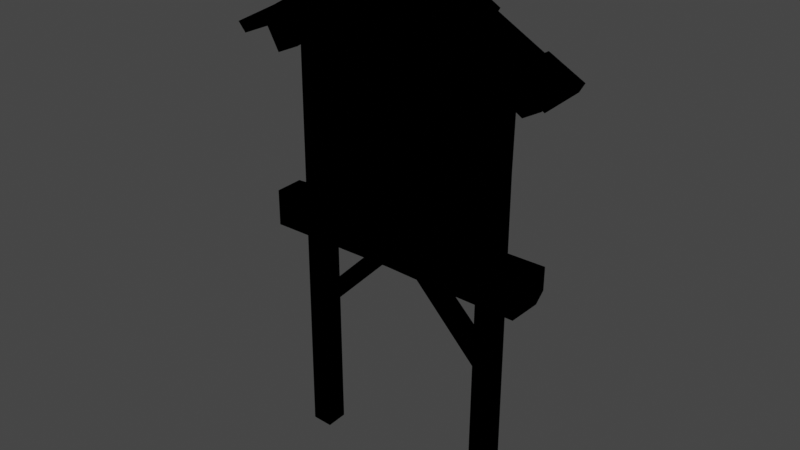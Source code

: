 # Source: TwnObj_Village_HatenoSignboard_A_04.blend  (saved by Blender 3.6.11; exported with 4.5.12 LTS)
import bpy
from mathutils import Matrix  # noqa: F401  (used for matrix-valued properties, if any)

bpy.ops.wm.read_factory_settings(use_empty=True)
scene = bpy.context.scene
scene.name = 'Scene'

# ---- collections
col_twnobj_village_hatenosignboard_a_04 = bpy.data.collections.new('TwnObj_Village_HatenoSignboard_A_04'); scene.collection.children.link(col_twnobj_village_hatenosignboard_a_04)

# ---- images (referenced by path relative to the original .blend; pixels are not part of the script)
import os
ASSET_DIR = os.environ.get("B2B_ASSET_DIR", "")  # directory of the original .blend (textures are referenced by path, not embedded)
HERE = os.path.dirname(os.path.abspath(__file__))  # packed textures are extracted next to this script under _unpacked/

def load_image(name, relpath, width, height, colorspace="sRGB"):
    """Load a texture the original file referenced (path relative to the .blend, or extracted next to this script)."""
    p = next((c for c in (os.path.join(HERE, relpath), os.path.join(ASSET_DIR, relpath)) if relpath and os.path.exists(c)), "")
    if p:
        img = bpy.data.images.load(p, check_existing=True)
        img.name = name
    else:  # same state as the original file: an image datablock whose file is absent (Cycles renders it pink)
        img = bpy.data.images.new(name, width, height)
        img.source = "FILE"
        img.filepath = "//" + (relpath or name)
    img.colorspace_settings.name = colorspace
    return img
img_cmntex_etc_hatenosignboard_a_alb_png = load_image('CmnTex_Etc_HatenoSignboard_A_Alb.png', 'CmnTex_Etc_HatenoSignboard_A_Alb.png', 1024, 1024, 'sRGB')
img_cmntex_etc_hatenosignboard_a_nrm_png = load_image('CmnTex_Etc_HatenoSignboard_A_Nrm.png', 'CmnTex_Etc_HatenoSignboard_A_Nrm.png', 1024, 1024, 'sRGB')
img_cmntex_builparts_hatenohouse_c_alb_png = load_image('CmnTex_Builparts_HatenoHouse_C_Alb.png', 'CmnTex_Builparts_HatenoHouse_C_Alb.png', 1024, 1024, 'sRGB')
img_cmntex_builparts_hatenohouse_c_nrm_png = load_image('CmnTex_Builparts_HatenoHouse_C_Nrm.png', 'CmnTex_Builparts_HatenoHouse_C_Nrm.png', 1024, 1024, 'sRGB')
img_cmntex_wood_hatenopillar_a_alb_png = load_image('CmnTex_Wood_HatenoPillar_A_Alb.png', 'CmnTex_Wood_HatenoPillar_A_Alb.png', 1024, 1024, 'sRGB')
img_cmntex_wood_hatenopillar_a_nrm_png = load_image('CmnTex_Wood_HatenoPillar_A_Nrm.png', 'CmnTex_Wood_HatenoPillar_A_Nrm.png', 1024, 1024, 'sRGB')

# ---- materials (node trees are filled in below, after node groups)
mat_mt_cmntex_etc_hatenosignboard_a = bpy.data.materials.new('Mt_CmnTex_Etc_HatenoSignboard_A')
mat_mt_cmntex_etc_hatenosignboard_a.use_transparent_shadow = False
mat_mt_cmntex_builparts_hatenohouse_c = bpy.data.materials.new('Mt_CmnTex_Builparts_HatenoHouse_C')
mat_mt_cmntex_builparts_hatenohouse_c.use_transparent_shadow = False
mat_mt_cmntex_wood_hatenopillar_a = bpy.data.materials.new('Mt_CmnTex_Wood_HatenoPillar_A')
mat_mt_cmntex_wood_hatenopillar_a.use_transparent_shadow = False

# ---- material node trees
mat_mt_cmntex_etc_hatenosignboard_a.use_nodes = True; mat_mt_cmntex_etc_hatenosignboard_a.node_tree.nodes.clear()
_N = mat_mt_cmntex_etc_hatenosignboard_a.node_tree.nodes; _L = mat_mt_cmntex_etc_hatenosignboard_a.node_tree.links
n0 = _N.new('ShaderNodeOutputMaterial'); n0.name = 'Material Output'; n0.location = (300, 300)
n1 = _N.new('ShaderNodeTexImage'); n1.name = 'Image Texture'; n1.location = (-300, 300)
n1.label = 'Base Color'
n1.image = img_cmntex_etc_hatenosignboard_a_alb_png
n2 = _N.new('ShaderNodeGroup'); n2.name = 'SharedBSDF'; n2.location = (0, 300)
n2.label = 'SharedBSDF'
n2.node_tree = None
n3 = _N.new('ShaderNodeOutputMaterial'); n3.name = 'Material Output.001'; n3.location = (300, 150)
n3.target = 'CYCLES'
n4 = _N.new('ShaderNodeTexImage'); n4.name = 'Image Texture.001'; n4.location = (-600, -300)
n4.image = img_cmntex_etc_hatenosignboard_a_nrm_png
n5 = _N.new('ShaderNodeBsdfPrincipled'); n5.name = 'Principled BSDF'; n5.location = (0, 0)
n5.distribution = 'GGX'
n5.subsurface_method = 'RANDOM_WALK_SKIN'
n5.inputs[3].default_value = 1.45
n5.inputs[27].default_value = (0.0, 0.0, 0.0, 1.0)
n5.inputs[28].default_value = 1.0
n6 = _N.new('ShaderNodeNormalMap'); n6.name = 'Normal Map'; n6.location = (0, 0)
n7 = _N.new('ShaderNodeBsdfPrincipled'); n7.name = 'Principled BSDF.001'; n7.location = (0, 0)
n7.distribution = 'GGX'
n7.subsurface_method = 'RANDOM_WALK_SKIN'
n7.inputs[3].default_value = 1.45
n7.inputs[27].default_value = (0.0, 0.0, 0.0, 1.0)
n7.inputs[28].default_value = 1.0
n8 = _N.new('ShaderNodeNormalMap'); n8.name = 'Normal Map.001'; n8.location = (0, 0)
n9 = _N.new('ShaderNodeBsdfPrincipled'); n9.name = 'Principled BSDF.002'; n9.location = (0, 0)
n9.distribution = 'GGX'
n9.subsurface_method = 'RANDOM_WALK_SKIN'
n9.inputs[3].default_value = 1.45
n9.inputs[27].default_value = (0.0, 0.0, 0.0, 1.0)
n9.inputs[28].default_value = 1.0
n10 = _N.new('ShaderNodeNormalMap'); n10.name = 'Normal Map.002'; n10.location = (0, 0)
_L.new(n1.outputs[0], n5.inputs[0])
_L.new(n4.outputs[0], n6.inputs[1])
_L.new(n6.outputs[0], n5.inputs[5])
_L.new(n1.outputs[0], n7.inputs[0])
_L.new(n4.outputs[0], n8.inputs[1])
_L.new(n8.outputs[0], n7.inputs[5])
_L.new(n1.outputs[0], n9.inputs[0])
_L.new(n4.outputs[0], n10.inputs[1])
_L.new(n10.outputs[0], n9.inputs[5])
_L.new(n9.outputs[0], n0.inputs[0])
n0.is_active_output = True
mat_mt_cmntex_builparts_hatenohouse_c.use_nodes = True; mat_mt_cmntex_builparts_hatenohouse_c.node_tree.nodes.clear()
_N = mat_mt_cmntex_builparts_hatenohouse_c.node_tree.nodes; _L = mat_mt_cmntex_builparts_hatenohouse_c.node_tree.links
n0 = _N.new('ShaderNodeOutputMaterial'); n0.name = 'Material Output'; n0.location = (300, 300)
n1 = _N.new('ShaderNodeTexImage'); n1.name = 'Image Texture'; n1.location = (-300, 300)
n1.label = 'Base Color'
n1.image = img_cmntex_builparts_hatenohouse_c_alb_png
n2 = _N.new('ShaderNodeGroup'); n2.name = 'SharedBSDF'; n2.location = (0, 300)
n2.label = 'SharedBSDF'
n2.node_tree = None
n3 = _N.new('ShaderNodeOutputMaterial'); n3.name = 'Material Output.001'; n3.location = (300, 150)
n3.target = 'CYCLES'
n4 = _N.new('ShaderNodeTexImage'); n4.name = 'Image Texture.001'; n4.location = (-600, -300)
n4.image = img_cmntex_builparts_hatenohouse_c_nrm_png
n5 = _N.new('ShaderNodeBsdfPrincipled'); n5.name = 'Principled BSDF'; n5.location = (0, 0)
n5.distribution = 'GGX'
n5.subsurface_method = 'RANDOM_WALK_SKIN'
n5.inputs[3].default_value = 1.45
n5.inputs[27].default_value = (0.0, 0.0, 0.0, 1.0)
n5.inputs[28].default_value = 1.0
n6 = _N.new('ShaderNodeNormalMap'); n6.name = 'Normal Map'; n6.location = (0, 0)
n7 = _N.new('ShaderNodeBsdfPrincipled'); n7.name = 'Principled BSDF.001'; n7.location = (0, 0)
n7.distribution = 'GGX'
n7.subsurface_method = 'RANDOM_WALK_SKIN'
n7.inputs[3].default_value = 1.45
n7.inputs[27].default_value = (0.0, 0.0, 0.0, 1.0)
n7.inputs[28].default_value = 1.0
n8 = _N.new('ShaderNodeNormalMap'); n8.name = 'Normal Map.001'; n8.location = (0, 0)
n9 = _N.new('ShaderNodeBsdfPrincipled'); n9.name = 'Principled BSDF.002'; n9.location = (0, 0)
n9.distribution = 'GGX'
n9.subsurface_method = 'RANDOM_WALK_SKIN'
n9.inputs[3].default_value = 1.45
n9.inputs[27].default_value = (0.0, 0.0, 0.0, 1.0)
n9.inputs[28].default_value = 1.0
n10 = _N.new('ShaderNodeNormalMap'); n10.name = 'Normal Map.002'; n10.location = (0, 0)
_L.new(n1.outputs[0], n5.inputs[0])
_L.new(n4.outputs[0], n6.inputs[1])
_L.new(n6.outputs[0], n5.inputs[5])
_L.new(n1.outputs[0], n7.inputs[0])
_L.new(n4.outputs[0], n8.inputs[1])
_L.new(n8.outputs[0], n7.inputs[5])
_L.new(n1.outputs[0], n9.inputs[0])
_L.new(n4.outputs[0], n10.inputs[1])
_L.new(n10.outputs[0], n9.inputs[5])
_L.new(n9.outputs[0], n0.inputs[0])
n0.is_active_output = True
mat_mt_cmntex_wood_hatenopillar_a.use_nodes = True; mat_mt_cmntex_wood_hatenopillar_a.node_tree.nodes.clear()
_N = mat_mt_cmntex_wood_hatenopillar_a.node_tree.nodes; _L = mat_mt_cmntex_wood_hatenopillar_a.node_tree.links
n0 = _N.new('ShaderNodeOutputMaterial'); n0.name = 'Material Output'; n0.location = (300, 300)
n1 = _N.new('ShaderNodeTexImage'); n1.name = 'Image Texture'; n1.location = (-300, 300)
n1.label = 'Base Color'
n1.image = img_cmntex_wood_hatenopillar_a_alb_png
n2 = _N.new('ShaderNodeGroup'); n2.name = 'SharedBSDF'; n2.location = (0, 300)
n2.label = 'SharedBSDF'
n2.node_tree = None
n3 = _N.new('ShaderNodeOutputMaterial'); n3.name = 'Material Output.001'; n3.location = (300, 150)
n3.target = 'CYCLES'
n4 = _N.new('ShaderNodeTexImage'); n4.name = 'Image Texture.001'; n4.location = (-600, -300)
n4.image = img_cmntex_wood_hatenopillar_a_nrm_png
n5 = _N.new('ShaderNodeBsdfPrincipled'); n5.name = 'Principled BSDF'; n5.location = (0, 0)
n5.distribution = 'GGX'
n5.subsurface_method = 'RANDOM_WALK_SKIN'
n5.inputs[3].default_value = 1.45
n5.inputs[27].default_value = (0.0, 0.0, 0.0, 1.0)
n5.inputs[28].default_value = 1.0
n6 = _N.new('ShaderNodeNormalMap'); n6.name = 'Normal Map'; n6.location = (0, 0)
n7 = _N.new('ShaderNodeBsdfPrincipled'); n7.name = 'Principled BSDF.001'; n7.location = (0, 0)
n7.distribution = 'GGX'
n7.subsurface_method = 'RANDOM_WALK_SKIN'
n7.inputs[3].default_value = 1.45
n7.inputs[27].default_value = (0.0, 0.0, 0.0, 1.0)
n7.inputs[28].default_value = 1.0
n8 = _N.new('ShaderNodeNormalMap'); n8.name = 'Normal Map.001'; n8.location = (0, 0)
n9 = _N.new('ShaderNodeBsdfPrincipled'); n9.name = 'Principled BSDF.002'; n9.location = (0, 0)
n9.distribution = 'GGX'
n9.subsurface_method = 'RANDOM_WALK_SKIN'
n9.inputs[3].default_value = 1.45
n9.inputs[27].default_value = (0.0, 0.0, 0.0, 1.0)
n9.inputs[28].default_value = 1.0
n10 = _N.new('ShaderNodeNormalMap'); n10.name = 'Normal Map.002'; n10.location = (0, 0)
_L.new(n1.outputs[0], n5.inputs[0])
_L.new(n4.outputs[0], n6.inputs[1])
_L.new(n6.outputs[0], n5.inputs[5])
_L.new(n1.outputs[0], n7.inputs[0])
_L.new(n4.outputs[0], n8.inputs[1])
_L.new(n8.outputs[0], n7.inputs[5])
_L.new(n1.outputs[0], n9.inputs[0])
_L.new(n4.outputs[0], n10.inputs[1])
_L.new(n10.outputs[0], n9.inputs[5])
_L.new(n9.outputs[0], n0.inputs[0])
n0.is_active_output = True

# ---- world
world_world = bpy.data.worlds.new('World'); scene.world = world_world
world_world.use_nodes = True; world_world.node_tree.nodes.clear()
_N = world_world.node_tree.nodes; _L = world_world.node_tree.links
n0 = _N.new('ShaderNodeOutputWorld'); n0.name = 'World Output'; n0.location = (300, 300)
n1 = _N.new('ShaderNodeBackground'); n1.name = 'Background'; n1.location = (10, 300)
n1.inputs[0].default_value = (0.05088, 0.05088, 0.05088, 1.0)
_L.new(n1.outputs[0], n0.inputs[0])
n0.is_active_output = True
world_world.color = (0.05088, 0.05088, 0.05088)
world_world.use_sun_shadow = False
world_world.sun_shadow_jitter_overblur = 0.0

# ---- meshes
me_picture__mt_cmntex_etc_hatenosignboard_a = bpy.data.meshes.new('picture__Mt_CmnTex_Etc_HatenoSignboard_A')
me_picture__mt_cmntex_etc_hatenosignboard_a.from_pydata([(-0.4531, 0.873, 0.01048), (0.4587, 1.74, 0.01048), (0.4587, 0.873, -0.008652), (-0.4531, 0.873, -0.008652), (-0.4531, 1.74, -0.008652), (0.4587, 0.873, 0.01048), (-0.4531, 1.74, 0.01048), (0.0, 2.0, 0.01048), (0.4587, 1.74, -0.008652), (0.0, 2.0, -0.008652)], [], [(0, 5, 1), (6, 0, 1), (6, 1, 7), (2, 3, 4), (8, 2, 4), (4, 9, 8)])
_uv = me_picture__mt_cmntex_etc_hatenosignboard_a.uv_layers.new(name='bmubin_fixed_00000-texcoord')
_uv.uv.foreach_set('vector', [0.0, 0.5354, 0.2047, 0.5354, 0.2047, 0.8898, 0.0, 0.8898, 0.0, 0.5354, 0.2047, 0.8898, 0.0, 0.8898, 0.2047, 0.8898, 0.1024, 0.9843, 0.0, 0.5354, 0.2047, 0.5354, 0.2047, 0.8898, 0.0, 0.8898, 0.0, 0.5354, 0.2047, 0.8898, 0.2047, 0.8898, 0.1024, 0.9843, 0.0, 0.8898])
_ca = me_picture__mt_cmntex_etc_hatenosignboard_a.color_attributes.new('bmubin_fixed_00000-color', 'BYTE_COLOR', 'CORNER')
_ca.data.foreach_set('color', [0.6038, 0.6038, 0.6038, 1.0, 0.6038, 0.6038, 0.6038, 1.0, 0.1329, 0.1329, 0.1329, 1.0, 0.1329, 0.1329, 0.1329, 1.0, 0.6038, 0.6038, 0.6038, 1.0, 0.1329, 0.1329, 0.1329, 1.0, 0.1329, 0.1329, 0.1329, 1.0, 0.1329, 0.1329, 0.1329, 1.0, 0.0999, 0.0999, 0.0999, 1.0, 0.6038, 0.6038, 0.6038, 1.0, 0.6038, 0.6038, 0.6038, 1.0, 0.1329, 0.1329, 0.1329, 1.0, 0.1329, 0.1329, 0.1329, 1.0, 0.6038, 0.6038, 0.6038, 1.0, 0.1329, 0.1329, 0.1329, 1.0, 0.1329, 0.1329, 0.1329, 1.0, 0.0999, 0.0999, 0.0999, 1.0, 0.1329, 0.1329, 0.1329, 1.0])
me_picture__mt_cmntex_etc_hatenosignboard_a.materials.append(mat_mt_cmntex_etc_hatenosignboard_a)
me_picture__mt_cmntex_etc_hatenosignboard_a.update()
me_picture__mt_cmntex_etc_hatenosignboard_a.normals_split_custom_set([tuple(v) for v in zip(*[iter([0.0, 0.0, 1.0, 0.0, 0.0, 1.0, 0.0, 0.0, 1.0, 0.0, 0.0, 1.0, 0.0, 0.0, 1.0, 0.0, 0.0, 1.0, 0.0, 0.0, 1.0, 0.0, 0.0, 1.0, 0.0, 0.0, 1.0, 0.0, 0.0, -1.0, 0.0, 0.0, -1.0, 0.0, 0.0, -1.0, 0.0, 0.0, -1.0, 0.0, 0.0, -1.0, 0.0, 0.0, -1.0, 0.0, 0.0, -1.0, 0.0, 0.0, -1.0, 0.0, 0.0, -1.0])] * 3)])
me_polysurface2435__mt_cmntex_builparts_hatenohouse_c = bpy.data.meshes.new('polySurface2435__Mt_CmnTex_Builparts_HatenoHouse_C')
me_polysurface2435__mt_cmntex_builparts_hatenohouse_c.from_pydata([(0.7695, 1.664, 0.1267), (0.1742, 2.0, 0.1063), (0.7944, 1.707, 0.1331), (-0.02689, 2.158, 0.1458), (0.02789, 2.094, -0.1378), (0.02789, 2.094, 0.1443), (-0.02689, 2.094, 0.1439), (0.3604, 1.885, -0.1306), (0.3826, 1.923, 0.1095), (0.6138, 1.797, 0.1208), (0.6152, 1.801, -0.09509), (0.194, 2.035, 0.1063), (0.194, 2.035, 0.1223), (0.6152, 1.801, -0.1223), (0.5898, 1.757, 0.1153), (0.3604, 1.885, -0.1035), (0.3818, 1.922, -0.1035), (0.1713, 1.996, -0.1292), (0.1742, 2.0, 0.1223), (0.5947, 1.765, -0.09509), (0.7588, 1.67, -0.1223), (0.5947, 1.765, -0.1223), (0.7832, 1.712, -0.1223), (-0.01306, 2.109, 0.1162), (0.1676, 1.992, -0.1161), (0.01639, 2.109, 0.1162), (-0.1642, 1.992, 0.1162), (0.1676, 1.992, 0.1162), (-0.1642, 1.992, -0.1161), (0.01639, 2.109, -0.1161), (-0.01306, 2.109, -0.1161), (-0.3965, 1.867, -0.1433), (-0.4172, 1.903, -0.1433), (-0.792, 1.65, -0.1223), (-0.5742, 1.769, -0.1295), (-0.792, 1.65, 0.1223), (-0.5996, 1.812, 0.1249), (-0.5952, 1.805, -0.1295), (-0.161, 2.008, -0.1118), (-0.3965, 1.867, -0.1223), (-0.4016, 1.876, 0.1021), (-0.4224, 1.912, 0.1021), (-0.4172, 1.903, -0.1223), (-0.1643, 2.012, 0.1021), (-0.1851, 2.049, 0.1021), (-0.1643, 2.012, 0.1223), (0.0, 2.107, 0.1223), (0.0, 2.107, -0.1223), (-0.1818, 2.043, -0.1193), (0.0, 2.156, -0.1223), (-0.4224, 1.912, 0.1223), (-0.5776, 1.774, 0.1223), (-0.8125, 1.687, -0.1223), (-0.8203, 1.7, 0.1328), (-0.5952, 1.805, -0.1505), (-0.5742, 1.769, -0.1505), (0.3608, 1.886, 0.1066), (0.1924, 2.031, -0.1294), (0.3818, 1.922, -0.1306), (0.0, 2.156, 0.1223), (-0.1851, 2.049, 0.1223), (-0.4016, 1.876, 0.1223), (0.183, 2.012, 0.1152), (0.3694, 1.897, -0.1159), (0.7803, 1.67, 0.1326), (0.7666, 1.674, -0.1282), (-0.00205, 2.119, -0.1249), (-0.1732, 2.025, 0.1113), (0.001773, 2.125, 0.09729), (-0.5815, 1.78, -0.1398), (-0.8047, 1.657, -0.1266), (-0.8032, 1.654, 0.1306), (-0.4006, 1.876, -0.1339), (-0.1687, 2.018, -0.1236), (-0.4214, 1.902, 0.1252), (-0.02689, 2.158, -0.1403), (-0.02689, 2.094, -0.1421), (0.02789, 2.158, -0.1388), (0.02789, 2.158, 0.145), (0.3667, 1.898, 0.1147), (0.5952, 1.77, 0.1268), (0.1785, 2.006, -0.1389), (0.6025, 1.78, -0.1042), (0.1687, 2.0, -0.121), (-0.1613, 2.021, -0.127), (0.1689, 2.025, 0.1173), (-0.1644, 2.006, 0.1219), (-0.5879, 1.789, 0.1353)], [], [(14, 19, 0), (17, 1, 47), (9, 2, 10), (38, 47, 43), (3, 75, 6), (75, 76, 6), (5, 4, 78), (4, 77, 78), (76, 75, 4), (75, 77, 4), (75, 3, 77), (3, 78, 77), (3, 6, 78), (6, 5, 78), (5, 6, 4), (6, 76, 4), (7, 17, 58), (17, 57, 58), (11, 1, 8), (1, 56, 8), (8, 9, 16), (9, 10, 16), (2, 22, 10), (22, 13, 10), (1, 11, 18), (11, 12, 18), (47, 1, 46), (1, 18, 46), (14, 56, 19), (56, 15, 19), (19, 10, 21), (10, 13, 21), (56, 14, 8), (14, 9, 8), (15, 16, 19), (16, 10, 19), (7, 58, 15), (58, 16, 15), (17, 47, 57), (47, 49, 57), (18, 12, 46), (12, 59, 46), (0, 19, 20), (19, 21, 20), (2, 9, 0), (9, 14, 0), (21, 13, 20), (13, 22, 20), (2, 0, 22), (0, 20, 22), (30, 28, 23), (28, 26, 23), (24, 29, 27), (29, 25, 27), (25, 23, 27), (23, 26, 27), (27, 26, 24), (26, 28, 24), (24, 28, 29), (28, 30, 29), (34, 37, 55), (37, 54, 55), (31, 32, 39), (32, 42, 39), (34, 33, 37), (33, 52, 37), (34, 51, 33), (51, 35, 33), (53, 35, 36), (35, 51, 36), (37, 52, 36), (52, 53, 36), (39, 38, 40), (38, 43, 40), (55, 31, 34), (31, 39, 34), (44, 48, 41), (48, 42, 41), (40, 41, 61), (41, 50, 61), (48, 38, 42), (38, 39, 42), (43, 44, 40), (44, 41, 40), (45, 60, 43), (60, 44, 43), (45, 46, 60), (46, 59, 60), (45, 43, 46), (43, 47, 46), (38, 48, 47), (48, 49, 47), (61, 50, 51), (50, 36, 51), (33, 35, 52), (35, 53, 52), (54, 32, 55), (32, 31, 55), (57, 49, 11), (49, 59, 11), (11, 59, 12), (7, 15, 17), (15, 1, 17), (15, 56, 1), (57, 16, 58), (57, 11, 16), (16, 11, 8), (59, 44, 60), (59, 49, 44), (44, 49, 48), (39, 40, 34), (40, 51, 34), (40, 61, 51), (41, 36, 50), (37, 36, 41), (42, 37, 41), (42, 32, 37), (32, 54, 37)])
me_polysurface2435__mt_cmntex_builparts_hatenohouse_c.polygons.foreach_set('use_smooth', [1, 0, 1, 0, 0, 0, 0, 0, 0, 0, 0, 0, 0, 0, 0, 0, 0, 0, 0, 0, 1, 1, 1, 0, 0, 0, 0, 0, 1, 1, 0, 0, 0, 0, 0, 0, 0, 0, 0, 0, 0, 0, 1, 0, 0, 0, 0, 0, 0, 0, 0, 0, 0, 0, 0, 0, 0, 0, 0, 0, 0, 0, 0, 0, 0, 0, 0, 0, 0, 0, 0, 0, 1, 1, 0, 0, 1, 1, 0, 0, 0, 0, 0, 0, 0, 0, 0, 0, 0, 0, 0, 0, 0, 0, 0, 0, 0, 0, 1, 0, 0, 0, 0, 1, 0, 0, 0, 1, 1, 1, 1, 1, 0, 1, 1, 1, 1, 1])
_uv = me_polysurface2435__mt_cmntex_builparts_hatenohouse_c.uv_layers.new(name='bmubin_fixed_00001-texcoord')
_uv.uv.foreach_set('vector', [-0.3777, 0.6758, -0.5083, 0.6758, -0.3777, 0.5266, -0.6025, 1.037, -0.491, 1.037, -0.6025, 1.19, -0.5249, 0.6755, -0.5249, 0.5266, -0.3989, 0.6755, -0.5449, 0.8673, -0.5449, 1.019, -0.6455, 0.8673, 0.8926, 1.167, 0.8926, 1.036, 0.9263, 1.167, 0.8926, 1.036, 0.9263, 1.036, 0.9263, 1.167, 0.9556, 1.167, 0.9556, 1.036, 0.9902, 1.167, 0.9556, 1.036, 0.9902, 1.036, 0.9902, 1.167, 0.9492, 1.119, 0.9487, 1.081, 0.9766, 1.12, 0.9487, 1.081, 0.9771, 1.081, 0.9766, 1.12, 0.8926, 1.036, 0.8926, 1.167, 0.8638, 1.036, 0.8926, 1.167, 0.8638, 1.167, 0.8638, 1.036, 0.9351, 1.08, 0.9336, 1.121, 0.9072, 1.08, 0.9336, 1.121, 0.9092, 1.121, 0.9072, 1.08, 0.9556, 1.167, 0.9263, 1.167, 0.9556, 1.036, 0.9263, 1.167, 0.9263, 1.036, 0.9556, 1.036, -0.4185, 0.8691, -0.4185, 1.037, -0.4397, 0.8684, -0.4185, 1.037, -0.4397, 1.036, -0.4397, 0.8684, -0.3943, 1.036, -0.4155, 1.036, -0.3948, 0.8684, -0.4155, 1.036, -0.4163, 0.8685, -0.3948, 0.8684, -0.5889, 0.8583, -0.5928, 0.687, -0.4902, 0.8583, -0.5928, 0.687, -0.4902, 0.687, -0.4902, 0.8583, -0.5249, 0.5266, -0.3777, 0.5266, -0.3989, 0.6755, -0.3777, 0.5266, -0.3777, 0.6755, -0.3989, 0.6755, -0.4397, 1.025, -0.4182, 1.025, -0.4397, 1.036, -0.4182, 1.025, -0.4182, 1.036, -0.4397, 1.036, -0.6025, 1.19, -0.491, 1.037, -0.4832, 1.19, -0.491, 1.037, -0.4832, 1.037, -0.4832, 1.19, -0.4729, 0.6873, -0.4763, 0.8589, -0.5791, 0.6873, -0.4763, 0.8589, -0.5791, 0.8589, -0.5791, 0.6873, -0.4185, 0.6917, -0.4397, 0.6912, -0.4185, 0.6792, -0.4397, 0.6912, -0.4397, 0.679, -0.4185, 0.6792, -0.5205, 0.8583, -0.52, 0.6873, -0.4993, 0.8582, -0.52, 0.6873, -0.4988, 0.687, -0.4993, 0.8582, -0.5493, 0.8578, -0.5703, 0.8578, -0.5493, 0.6846, -0.5703, 0.8578, -0.5703, 0.6846, -0.5493, 0.6846, -0.4185, 0.8691, -0.4397, 0.8684, -0.4185, 0.8635, -0.4397, 0.8684, -0.4397, 0.8629, -0.4185, 0.8635, -0.5327, 1.037, -0.5332, 1.19, -0.5542, 1.036, -0.5332, 1.19, -0.5542, 1.202, -0.5542, 1.036, -0.5303, 1.037, -0.5088, 1.036, -0.5303, 1.19, -0.5088, 1.036, -0.5088, 1.202, -0.5303, 1.19, -0.3777, 0.5266, -0.5083, 0.6758, -0.5249, 0.5266, -0.5083, 0.6758, -0.5249, 0.6758, -0.5249, 0.5266, -0.4094, 0.5266, -0.4094, 0.6755, -0.4358, 0.5266, -0.4094, 0.6755, -0.4358, 0.6758, -0.4358, 0.5266, -0.4392, 0.6758, -0.4653, 0.6755, -0.4392, 0.5266, -0.4653, 0.6755, -0.4653, 0.5266, -0.4392, 0.5266, -0.5356, 0.2129, -0.5356, 0.2256, -0.6826, 0.2129, -0.5356, 0.2256, -0.6826, 0.2256, -0.6826, 0.2129, 0.8643, 0.1943, 0.9307, 0.1943, 0.8643, 0.2041, 0.9307, 0.1943, 0.9307, 0.2041, 0.8643, 0.2041, 0.7827, 0.1943, 0.8496, 0.1943, 0.7827, 0.2041, 0.8496, 0.1943, 0.8496, 0.2041, 0.7827, 0.2041, 0.8657, 0.2563, 0.8525, 0.2563, 0.9253, 0.2041, 0.8525, 0.2563, 0.793, 0.2041, 0.9253, 0.2041, 0.4766, 0.1924, 0.6094, 0.1924, 0.4766, 0.2148, 0.6094, 0.1924, 0.6094, 0.2148, 0.4766, 0.2148, 0.7935, 0.2036, 0.9258, 0.2036, 0.853, 0.2559, 0.9258, 0.2036, 0.8662, 0.2559, 0.853, 0.2559, -0.5098, -0.1484, -0.4915, -0.1484, -0.5098, -0.1357, -0.4915, -0.1484, -0.4915, -0.1357, -0.5098, -0.1357, -0.519, 0.5129, -0.5005, 0.5129, -0.519, 0.5259, -0.5005, 0.5129, -0.5005, 0.5259, -0.519, 0.5259, -0.5596, -0.1436, -0.5596, -0.3125, -0.541, -0.1436, -0.5596, -0.3125, -0.541, -0.3125, -0.541, -0.1436, -0.4756, -0.1357, -0.5869, -0.1357, -0.4773, -0.3125, -0.5869, -0.1357, -0.5869, -0.3125, -0.4773, -0.3125, -0.5381, -0.3125, -0.519, -0.3125, -0.5381, -0.1357, -0.519, -0.3125, -0.519, -0.1357, -0.5381, -0.1357, -0.5869, -0.1367, -0.5869, -0.3125, -0.4773, -0.1367, -0.5869, -0.3125, -0.4773, -0.3125, -0.4773, -0.1367, -1.007, 0.696, -1.007, 0.8485, -1.107, 0.696, -1.007, 0.8485, -1.107, 0.8485, -1.107, 0.696, -0.4751, 0.3452, -0.4751, 0.5151, -0.4849, 0.3452, -0.4751, 0.5151, -0.4866, 0.5151, -0.4849, 0.3452, -1.016, 0.8485, -1.116, 0.8485, -1.016, 0.696, -1.116, 0.8485, -1.116, 0.696, -1.016, 0.696, -0.5283, 0.5278, -0.5474, 0.5278, -0.5283, 0.5129, -0.5474, 0.5278, -0.5474, 0.5129, -0.5283, 0.5129, -1.034, 0.8485, -1.053, 0.8485, -1.034, 0.696, -1.053, 0.8485, -1.053, 0.696, -1.034, 0.696, -1.028, 0.8485, -1.047, 0.8485, -1.028, 0.696, -1.047, 0.8485, -1.047, 0.696, -1.028, 0.696, -0.5869, 0.8673, -0.6055, 0.8673, -0.5869, 0.8539, -0.6055, 0.8673, -0.6055, 0.8539, -0.5869, 0.8539, -0.5869, 0.8673, -0.5869, 1.019, -0.6055, 0.8673, -0.5869, 1.019, -0.6055, 1.03, -0.6055, 0.8673, -0.6548, 0.8673, -0.6455, 0.8673, -0.6548, 1.019, -0.6455, 0.8673, -0.5449, 1.019, -0.6548, 1.019, -0.5908, 0.8673, -0.5723, 0.8673, -0.5908, 1.019, -0.5723, 0.8673, -0.5723, 1.03, -0.5908, 1.019, -0.5283, 0.5151, -0.5474, 0.5151, -0.5283, 0.3452, -0.5474, 0.5151, -0.5474, 0.3452, -0.5283, 0.3452, -0.7334, -0.2734, -0.6235, -0.2734, -0.7334, -0.2646, -0.6235, -0.2734, -0.6235, -0.2646, -0.7334, -0.2646, -0.5005, 0.3452, -0.5005, 0.5151, -0.519, 0.3452, -0.5005, 0.5151, -0.519, 0.5151, -0.519, 0.3452, -0.4836, 1.036, -0.4832, 1.202, -0.5947, 1.036, -0.4832, 1.202, -0.6025, 1.202, -0.5947, 1.036, -0.5947, 1.036, -0.6025, 1.202, -0.6025, 1.036, -0.488, 0.8691, -0.4749, 0.8691, -0.488, 1.037, -0.4749, 0.8691, -0.3762, 1.037, -0.488, 1.037, -0.4749, 0.8691, -0.3718, 0.8691, -0.3762, 1.037, -0.3689, 1.036, -0.3857, 0.8684, -0.3684, 0.8684, -0.3689, 1.036, -0.4802, 1.036, -0.3857, 0.8684, -0.3857, 0.8684, -0.4802, 1.036, -0.4844, 0.8684, -0.5449, 1.03, -0.5542, 0.8673, -0.5449, 0.8673, -0.5449, 1.03, -0.6548, 1.03, -0.5542, 0.8673, -0.5542, 0.8673, -0.6548, 1.03, -0.6548, 0.8673, -0.4866, 0.5151, -0.5869, 0.5151, -0.4849, 0.3452, -0.5869, 0.5151, -0.5962, 0.3452, -0.4849, 0.3452, -0.5869, 0.5151, -0.5962, 0.5151, -0.5962, 0.3452, -0.4956, 0.5137, -0.4866, 0.3452, -0.4866, 0.5137, -0.5962, 0.3452, -0.4866, 0.3452, -0.4956, 0.5137, -0.5962, 0.5137, -0.5962, 0.3452, -0.4956, 0.5137, -0.5962, 0.5137, -0.6084, 0.5137, -0.5962, 0.3452, -0.6084, 0.5137, -0.6084, 0.3452, -0.5962, 0.3452])
_ca = me_polysurface2435__mt_cmntex_builparts_hatenohouse_c.color_attributes.new('bmubin_fixed_00001-color', 'BYTE_COLOR', 'CORNER')
_ca.data.foreach_set('color', [0.2664, 0.2664, 0.2664, 1.0, 0.2502, 0.2502, 0.2502, 1.0, 0.5841, 0.5841, 0.5841, 1.0, 0.2307, 0.2307, 0.2307, 1.0, 0.1274, 0.1274, 0.1274, 1.0, 0.0999, 0.0999, 0.0999, 1.0, 0.7913, 0.7913, 0.7913, 1.0, 0.7913, 0.7913, 0.7913, 1.0, 0.7913, 0.7913, 0.7913, 1.0, 0.1195, 0.1195, 0.1195, 1.0, 0.0999, 0.0999, 0.0999, 1.0, 0.0999, 0.0999, 0.0999, 1.0, 0.6939, 0.6939, 0.6939, 1.0, 0.6939, 0.6939, 0.6939, 1.0, 0.3372, 0.3372, 0.3372, 1.0, 0.6939, 0.6939, 0.6939, 1.0, 0.3467, 0.3467, 0.3467, 1.0, 0.3372, 0.3372, 0.3372, 1.0, 0.3663, 0.3663, 0.3663, 1.0, 0.3185, 0.3185, 0.3185, 1.0, 0.6939, 0.6939, 0.6939, 1.0, 0.3185, 0.3185, 0.3185, 1.0, 0.6939, 0.6939, 0.6939, 1.0, 0.6939, 0.6939, 0.6939, 1.0, 0.7913, 0.7913, 0.7913, 1.0, 0.7913, 0.7913, 0.7913, 1.0, 0.7913, 0.7913, 0.7913, 1.0, 0.7913, 0.7913, 0.7913, 1.0, 0.7913, 0.7913, 0.7913, 1.0, 0.7913, 0.7913, 0.7913, 1.0, 0.7913, 0.7913, 0.7913, 1.0, 0.7913, 0.7913, 0.7913, 1.0, 0.7913, 0.7913, 0.7913, 1.0, 0.7913, 0.7913, 0.7913, 1.0, 0.7913, 0.7913, 0.7913, 1.0, 0.7913, 0.7913, 0.7913, 1.0, 0.7913, 0.7913, 0.7913, 1.0, 0.7913, 0.7913, 0.7913, 1.0, 0.7913, 0.7913, 0.7913, 1.0, 0.7913, 0.7913, 0.7913, 1.0, 0.7913, 0.7913, 0.7913, 1.0, 0.7913, 0.7913, 0.7913, 1.0, 0.2747, 0.2747, 0.2747, 1.0, 0.2423, 0.2423, 0.2423, 1.0, 0.2346, 0.2346, 0.2346, 1.0, 0.2423, 0.2423, 0.2423, 1.0, 0.2502, 0.2502, 0.2502, 1.0, 0.2346, 0.2346, 0.2346, 1.0, 0.7913, 0.7913, 0.7913, 1.0, 0.7913, 0.7913, 0.7913, 1.0, 0.7913, 0.7913, 0.7913, 1.0, 0.7913, 0.7913, 0.7913, 1.0, 0.7913, 0.7913, 0.7913, 1.0, 0.7913, 0.7913, 0.7913, 1.0, 0.4621, 0.4621, 0.4621, 1.0, 0.3372, 0.3372, 0.3372, 1.0, 0.7913, 0.7913, 0.7913, 1.0, 0.3372, 0.3372, 0.3372, 1.0, 0.7913, 0.7913, 0.7913, 1.0, 0.7913, 0.7913, 0.7913, 1.0, 0.7913, 0.7913, 0.7913, 1.0, 0.7913, 0.7913, 0.7913, 1.0, 0.7913, 0.7913, 0.7913, 1.0, 0.7913, 0.7913, 0.7913, 1.0, 0.7913, 0.7913, 0.7913, 1.0, 0.7913, 0.7913, 0.7913, 1.0, 0.7913, 0.7913, 0.7913, 1.0, 0.7913, 0.7913, 0.7913, 1.0, 0.7913, 0.7913, 0.7913, 1.0, 0.7913, 0.7913, 0.7913, 1.0, 0.7913, 0.7913, 0.7913, 1.0, 0.7913, 0.7913, 0.7913, 1.0, 0.2195, 0.2195, 0.2195, 1.0, 0.3185, 0.3185, 0.3185, 1.0, 0.2918, 0.2918, 0.2918, 1.0, 0.3185, 0.3185, 0.3185, 1.0, 0.521, 0.521, 0.521, 1.0, 0.2918, 0.2918, 0.2918, 1.0, 0.0999, 0.0999, 0.0999, 1.0, 0.1274, 0.1274, 0.1274, 1.0, 0.0999, 0.0999, 0.0999, 1.0, 0.1274, 0.1274, 0.1274, 1.0, 0.2195, 0.2195, 0.2195, 1.0, 0.0999, 0.0999, 0.0999, 1.0, 0.2664, 0.2664, 0.2664, 1.0, 0.227, 0.227, 0.227, 1.0, 0.2502, 0.2502, 0.2502, 1.0, 0.227, 0.227, 0.227, 1.0, 0.2086, 0.2086, 0.2086, 1.0, 0.2502, 0.2502, 0.2502, 1.0, 0.2086, 0.2086, 0.2086, 1.0, 0.3663, 0.3663, 0.3663, 1.0, 0.3278, 0.3278, 0.3278, 1.0, 0.3663, 0.3663, 0.3663, 1.0, 0.5333, 0.5333, 0.5333, 1.0, 0.3278, 0.3278, 0.3278, 1.0, 0.7913, 0.7913, 0.7913, 1.0, 0.7913, 0.7913, 0.7913, 1.0, 0.7913, 0.7913, 0.7913, 1.0, 0.7913, 0.7913, 0.7913, 1.0, 0.7913, 0.7913, 0.7913, 1.0, 0.7913, 0.7913, 0.7913, 1.0, 0.4508, 0.4508, 0.4508, 1.0, 0.5333, 0.5333, 0.5333, 1.0, 0.4397, 0.4397, 0.4397, 1.0, 0.5333, 0.5333, 0.5333, 1.0, 0.4508, 0.4508, 0.4508, 1.0, 0.4397, 0.4397, 0.4397, 1.0, 0.3278, 0.3278, 0.3278, 1.0, 0.5457, 0.5457, 0.5457, 1.0, 0.2195, 0.2195, 0.2195, 1.0, 0.5457, 0.5457, 0.5457, 1.0, 0.3095, 0.3095, 0.3095, 1.0, 0.2195, 0.2195, 0.2195, 1.0, 0.7913, 0.7913, 0.7913, 1.0, 0.0999, 0.0999, 0.0999, 1.0, 0.7913, 0.7913, 0.7913, 1.0, 0.0999, 0.0999, 0.0999, 1.0, 0.0999, 0.0999, 0.0999, 1.0, 0.7913, 0.7913, 0.7913, 1.0, 0.7913, 0.7913, 0.7913, 1.0, 0.7913, 0.7913, 0.7913, 1.0, 0.0999, 0.0999, 0.0999, 1.0, 0.7913, 0.7913, 0.7913, 1.0, 0.0999, 0.0999, 0.0999, 1.0, 0.0999, 0.0999, 0.0999, 1.0, 0.5841, 0.5841, 0.5841, 1.0, 0.2502, 0.2502, 0.2502, 1.0, 0.5972, 0.5972, 0.5972, 1.0, 0.2502, 0.2502, 0.2502, 1.0, 0.3005, 0.3005, 0.3005, 1.0, 0.5972, 0.5972, 0.5972, 1.0, 0.7913, 0.7913, 0.7913, 1.0, 0.7913, 0.7913, 0.7913, 1.0, 0.7913, 0.7913, 0.7913, 1.0, 0.7913, 0.7913, 0.7913, 1.0, 0.7913, 0.7913, 0.7913, 1.0, 0.7913, 0.7913, 0.7913, 1.0, 0.7913, 0.7913, 0.7913, 1.0, 0.7913, 0.7913, 0.7913, 1.0, 0.7913, 0.7913, 0.7913, 1.0, 0.7913, 0.7913, 0.7913, 1.0, 0.7913, 0.7913, 0.7913, 1.0, 0.7913, 0.7913, 0.7913, 1.0, 0.7913, 0.7913, 0.7913, 1.0, 0.7913, 0.7913, 0.7913, 1.0, 0.7913, 0.7913, 0.7913, 1.0, 0.7913, 0.7913, 0.7913, 1.0, 0.7913, 0.7913, 0.7913, 1.0, 0.7913, 0.7913, 0.7913, 1.0, 0.0999, 0.0999, 0.0999, 1.0, 0.1812, 0.1812, 0.1812, 1.0, 0.0999, 0.0999, 0.0999, 1.0, 0.1812, 0.1812, 0.1812, 1.0, 0.2195, 0.2195, 0.2195, 1.0, 0.0999, 0.0999, 0.0999, 1.0, 0.0999, 0.0999, 0.0999, 1.0, 0.0999, 0.0999, 0.0999, 1.0, 0.1559, 0.1559, 0.1559, 1.0, 0.0999, 0.0999, 0.0999, 1.0, 0.0999, 0.0999, 0.0999, 1.0, 0.1559, 0.1559, 0.1559, 1.0, 0.0999, 0.0999, 0.0999, 1.0, 0.0999, 0.0999, 0.0999, 1.0, 0.7913, 0.7913, 0.7913, 1.0, 0.0999, 0.0999, 0.0999, 1.0, 0.7913, 0.7913, 0.7913, 1.0, 0.7913, 0.7913, 0.7913, 1.0, 0.227, 0.227, 0.227, 1.0, 0.227, 0.227, 0.227, 1.0, 0.1946, 0.1946, 0.1946, 1.0, 0.227, 0.227, 0.227, 1.0, 0.2195, 0.2195, 0.2195, 1.0, 0.1946, 0.1946, 0.1946, 1.0, 0.3185, 0.3185, 0.3185, 1.0, 0.7913, 0.7913, 0.7913, 1.0, 0.0999, 0.0999, 0.0999, 1.0, 0.7913, 0.7913, 0.7913, 1.0, 0.0999, 0.0999, 0.0999, 1.0, 0.0999, 0.0999, 0.0999, 1.0, 0.2582, 0.2582, 0.2582, 1.0, 0.3467, 0.3467, 0.3467, 1.0, 0.3968, 0.3968, 0.3968, 1.0, 0.3467, 0.3467, 0.3467, 1.0, 0.5711, 0.5711, 0.5711, 1.0, 0.3968, 0.3968, 0.3968, 1.0, 0.3095, 0.3095, 0.3095, 1.0, 0.5089, 0.5089, 0.5089, 1.0, 0.2086, 0.2086, 0.2086, 1.0, 0.5089, 0.5089, 0.5089, 1.0, 0.2831, 0.2831, 0.2831, 1.0, 0.2086, 0.2086, 0.2086, 1.0, 0.4851, 0.4851, 0.4851, 1.0, 0.7913, 0.7913, 0.7913, 1.0, 0.521, 0.521, 0.521, 1.0, 0.7913, 0.7913, 0.7913, 1.0, 0.7913, 0.7913, 0.7913, 1.0, 0.521, 0.521, 0.521, 1.0, 0.2918, 0.2918, 0.2918, 1.0, 0.2664, 0.2664, 0.2664, 1.0, 0.5972, 0.5972, 0.5972, 1.0, 0.2664, 0.2664, 0.2664, 1.0, 0.6376, 0.6376, 0.6376, 1.0, 0.5972, 0.5972, 0.5972, 1.0, 0.7913, 0.7913, 0.7913, 1.0, 0.7913, 0.7913, 0.7913, 1.0, 0.7913, 0.7913, 0.7913, 1.0, 0.7913, 0.7913, 0.7913, 1.0, 0.7913, 0.7913, 0.7913, 1.0, 0.7913, 0.7913, 0.7913, 1.0, 0.7913, 0.7913, 0.7913, 1.0, 0.7913, 0.7913, 0.7913, 1.0, 0.7913, 0.7913, 0.7913, 1.0, 0.7913, 0.7913, 0.7913, 1.0, 0.7913, 0.7913, 0.7913, 1.0, 0.7913, 0.7913, 0.7913, 1.0, 0.2384, 0.2384, 0.2384, 1.0, 0.1195, 0.1195, 0.1195, 1.0, 0.2384, 0.2384, 0.2384, 1.0, 0.1195, 0.1195, 0.1195, 1.0, 0.0999, 0.0999, 0.0999, 1.0, 0.2384, 0.2384, 0.2384, 1.0, 0.3005, 0.3005, 0.3005, 1.0, 0.2664, 0.2664, 0.2664, 1.0, 0.2918, 0.2918, 0.2918, 1.0, 0.2664, 0.2664, 0.2664, 1.0, 0.2384, 0.2384, 0.2384, 1.0, 0.2918, 0.2918, 0.2918, 1.0, 0.7913, 0.7913, 0.7913, 1.0, 0.7913, 0.7913, 0.7913, 1.0, 0.7913, 0.7913, 0.7913, 1.0, 0.7913, 0.7913, 0.7913, 1.0, 0.7913, 0.7913, 0.7913, 1.0, 0.7913, 0.7913, 0.7913, 1.0, 0.2195, 0.2195, 0.2195, 1.0, 0.3372, 0.3372, 0.3372, 1.0, 0.3005, 0.3005, 0.3005, 1.0, 0.3372, 0.3372, 0.3372, 1.0, 0.5089, 0.5089, 0.5089, 1.0, 0.3005, 0.3005, 0.3005, 1.0, 0.7913, 0.7913, 0.7913, 1.0, 0.6172, 0.6172, 0.6172, 1.0, 0.4397, 0.4397, 0.4397, 1.0, 0.6172, 0.6172, 0.6172, 1.0, 0.4621, 0.4621, 0.4621, 1.0, 0.4397, 0.4397, 0.4397, 1.0, 0.2582, 0.2582, 0.2582, 1.0, 0.4851, 0.4851, 0.4851, 1.0, 0.4397, 0.4397, 0.4397, 1.0, 0.4851, 0.4851, 0.4851, 1.0, 0.4735, 0.4735, 0.4735, 1.0, 0.4397, 0.4397, 0.4397, 1.0, 0.2918, 0.2918, 0.2918, 1.0, 0.521, 0.521, 0.521, 1.0, 0.1746, 0.1746, 0.1746, 1.0, 0.521, 0.521, 0.521, 1.0, 0.2747, 0.2747, 0.2747, 1.0, 0.1746, 0.1746, 0.1746, 1.0, 0.7913, 0.7913, 0.7913, 1.0, 0.0999, 0.0999, 0.0999, 1.0, 0.7913, 0.7913, 0.7913, 1.0, 0.0999, 0.0999, 0.0999, 1.0, 0.0999, 0.0999, 0.0999, 1.0, 0.7913, 0.7913, 0.7913, 1.0, 0.227, 0.227, 0.227, 1.0, 0.0999, 0.0999, 0.0999, 1.0, 0.0999, 0.0999, 0.0999, 1.0, 0.0999, 0.0999, 0.0999, 1.0, 0.0999, 0.0999, 0.0999, 1.0, 0.0999, 0.0999, 0.0999, 1.0, 0.6172, 0.6172, 0.6172, 1.0, 0.7913, 0.7913, 0.7913, 1.0, 0.0999, 0.0999, 0.0999, 1.0, 0.7913, 0.7913, 0.7913, 1.0, 0.0999, 0.0999, 0.0999, 1.0, 0.0999, 0.0999, 0.0999, 1.0, 0.7913, 0.7913, 0.7913, 1.0, 0.7913, 0.7913, 0.7913, 1.0, 0.7913, 0.7913, 0.7913, 1.0, 0.7913, 0.7913, 0.7913, 1.0, 0.7913, 0.7913, 0.7913, 1.0, 0.7913, 0.7913, 0.7913, 1.0, 0.7913, 0.7913, 0.7913, 1.0, 0.7913, 0.7913, 0.7913, 1.0, 0.7913, 0.7913, 0.7913, 1.0, 0.7913, 0.7913, 0.7913, 1.0, 0.7913, 0.7913, 0.7913, 1.0, 0.7913, 0.7913, 0.7913, 1.0, 0.7913, 0.7913, 0.7913, 1.0, 0.7913, 0.7913, 0.7913, 1.0, 0.7913, 0.7913, 0.7913, 1.0, 0.7913, 0.7913, 0.7913, 1.0, 0.7913, 0.7913, 0.7913, 1.0, 0.7913, 0.7913, 0.7913, 1.0, 0.7913, 0.7913, 0.7913, 1.0, 0.0999, 0.0999, 0.0999, 1.0, 0.7913, 0.7913, 0.7913, 1.0, 0.0999, 0.0999, 0.0999, 1.0, 0.0999, 0.0999, 0.0999, 1.0, 0.7913, 0.7913, 0.7913, 1.0, 0.7913, 0.7913, 0.7913, 1.0, 0.0999, 0.0999, 0.0999, 1.0, 0.7913, 0.7913, 0.7913, 1.0, 0.2423, 0.2423, 0.2423, 1.0, 0.2086, 0.2086, 0.2086, 1.0, 0.2307, 0.2307, 0.2307, 1.0, 0.2086, 0.2086, 0.2086, 1.0, 0.1274, 0.1274, 0.1274, 1.0, 0.2307, 0.2307, 0.2307, 1.0, 0.2086, 0.2086, 0.2086, 1.0, 0.227, 0.227, 0.227, 1.0, 0.1274, 0.1274, 0.1274, 1.0, 0.7913, 0.7913, 0.7913, 1.0, 0.7913, 0.7913, 0.7913, 1.0, 0.7913, 0.7913, 0.7913, 1.0, 0.7913, 0.7913, 0.7913, 1.0, 0.7913, 0.7913, 0.7913, 1.0, 0.7913, 0.7913, 0.7913, 1.0, 0.7913, 0.7913, 0.7913, 1.0, 0.7913, 0.7913, 0.7913, 1.0, 0.7913, 0.7913, 0.7913, 1.0, 0.0999, 0.0999, 0.0999, 1.0, 0.7913, 0.7913, 0.7913, 1.0, 0.7913, 0.7913, 0.7913, 1.0, 0.0999, 0.0999, 0.0999, 1.0, 0.0999, 0.0999, 0.0999, 1.0, 0.7913, 0.7913, 0.7913, 1.0, 0.7913, 0.7913, 0.7913, 1.0, 0.0999, 0.0999, 0.0999, 1.0, 0.7913, 0.7913, 0.7913, 1.0, 0.2384, 0.2384, 0.2384, 1.0, 0.2384, 0.2384, 0.2384, 1.0, 0.2918, 0.2918, 0.2918, 1.0, 0.2384, 0.2384, 0.2384, 1.0, 0.2664, 0.2664, 0.2664, 1.0, 0.2918, 0.2918, 0.2918, 1.0, 0.2384, 0.2384, 0.2384, 1.0, 0.2423, 0.2423, 0.2423, 1.0, 0.2664, 0.2664, 0.2664, 1.0, 0.7913, 0.7913, 0.7913, 1.0, 0.7913, 0.7913, 0.7913, 1.0, 0.7913, 0.7913, 0.7913, 1.0, 0.7913, 0.7913, 0.7913, 1.0, 0.7913, 0.7913, 0.7913, 1.0, 0.7913, 0.7913, 0.7913, 1.0, 0.7913, 0.7913, 0.7913, 1.0, 0.7913, 0.7913, 0.7913, 1.0, 0.7913, 0.7913, 0.7913, 1.0, 0.7913, 0.7913, 0.7913, 1.0, 0.7913, 0.7913, 0.7913, 1.0, 0.7913, 0.7913, 0.7913, 1.0, 0.7913, 0.7913, 0.7913, 1.0, 0.7913, 0.7913, 0.7913, 1.0, 0.7913, 0.7913, 0.7913, 1.0])
me_polysurface2435__mt_cmntex_builparts_hatenohouse_c.materials.append(mat_mt_cmntex_builparts_hatenohouse_c)
me_polysurface2435__mt_cmntex_builparts_hatenohouse_c.update()
me_polysurface2435__mt_cmntex_builparts_hatenohouse_c.normals_split_custom_set([tuple(v) for v in zip(*[iter([-0.4815, -0.8757, -0.03571, -0.4631, -0.8862, -0.01207, -0.4572, -0.8894, 0.001581, -0.5473, -0.8366, 0.02541, -0.5473, -0.8366, 0.02541, -0.5473, -0.8366, 0.02541, 0.4455, 0.8953, 0.003659, 0.4654, 0.8848, 0.02119, 0.4558, 0.8901, -0.003497, 0.5303, -0.8473, 0.02935, 0.5303, -0.8473, 0.02935, 0.5303, -0.8473, 0.02935, -1.0, -5.052e-08, 0.0, -1.0, -5.052e-08, 0.0, -1.0, -5.052e-08, 0.0, -1.0, 0.0, 0.0, -1.0, 0.0, 0.0, -1.0, 0.0, 0.0, 1.0, 0.0, 0.0, 1.0, 0.0, 0.0, 1.0, 0.0, 0.0, 1.0, 0.0, 0.0, 1.0, 0.0, 0.0, 1.0, 0.0, 0.0, 0.05287, 0.007837, -0.9986, 0.05287, 0.007838, -0.9986, 0.05287, 0.007837, -0.9986, 0.05286, 0.007824, -0.9986, 0.05286, 0.007825, -0.9986, 0.05286, 0.007822, -0.9986, 0.0, 1.0, 0.0, 0.0, 1.0, 0.0, 0.0, 1.0, 0.0, 0.0, 1.0, 0.0, 0.0, 1.0, 0.0, 0.0, 1.0, 0.0, 0.00391, -0.01956, 0.9998, 0.00391, -0.01956, 0.9998, 0.00391, -0.01956, 0.9998, 0.003891, -0.01955, 0.9998, 0.003892, -0.01955, 0.9998, 0.003893, -0.01955, 0.9998, 0.0, -1.0, 0.0, 0.0, -1.0, 0.0, 0.0, -1.0, 0.0, 0.0, -1.0, 0.0, 0.0, -1.0, 0.0, 0.0, -1.0, 0.0, -0.00587, 3.826e-05, -1.0, -0.00587, 3.827e-05, -1.0, -0.00587, 3.826e-05, -1.0, -0.005895, -2.925e-05, -1.0, -0.005895, -2.913e-05, -1.0, -0.005895, -2.918e-05, -1.0, -0.02542, -0.02542, 0.9994, -0.02542, -0.02542, 0.9994, -0.02543, -0.02542, 0.9994, -0.02542, -0.02542, 0.9994, -0.02542, -0.02542, 0.9994, -0.02542, -0.02542, 0.9994, 0.4713, 0.882, 0.003923, 0.4455, 0.8953, 0.003659, 0.4713, 0.882, 0.003945, 0.4455, 0.8953, 0.003659, 0.4558, 0.8901, -0.003497, 0.4713, 0.882, 0.003945, 0.4654, 0.8848, 0.02119, 0.462, 0.8869, 0.005885, 0.4558, 0.8901, -0.003497, 0.462, 0.8869, 0.005892, 0.462, 0.8869, 0.005893, 0.462, 0.8869, 0.005892, 0.8667, -0.4989, 4.74e-07, 0.8667, -0.4989, 3.404e-07, 0.8667, -0.4989, 4.772e-07, 0.8667, -0.4989, -1.134e-07, 0.8667, -0.4989, 0.0, 0.8667, -0.4989, 9.53e-07, -0.5249, -0.8512, 0.0, -0.5249, -0.8512, 0.0, -0.5249, -0.8512, 0.0, -0.5249, -0.8512, 0.0, -0.5249, -0.8512, 0.0, -0.5249, -0.8512, 0.0, -0.4815, -0.8757, -0.03571, -0.5007, -0.8656, -0.007445, -0.4631, -0.8862, -0.01207, -0.5007, -0.8656, -0.007445, -0.4708, -0.882, -0.01741, -0.4631, -0.8862, -0.01207, -0.8667, 0.4989, 0.0, -0.8667, 0.4989, -3.285e-07, -0.8667, 0.4989, 9.878e-08, -0.8667, 0.4989, -2.951e-07, -0.8667, 0.4989, 2.908e-07, -0.8667, 0.4989, -1.013e-07, -0.07626, -0.06062, 0.9952, -0.07626, -0.06062, 0.9952, -0.07626, -0.06062, 0.9952, -0.07626, -0.06062, 0.9952, -0.07626, -0.06062, 0.9952, -0.07626, -0.06062, 0.9952, 0.0275, -0.01592, -0.9995, 0.0275, -0.01592, -0.9995, 0.0275, -0.01592, -0.9995, 0.02766, -0.0157, -0.9995, 0.02766, -0.0157, -0.9995, 0.02766, -0.0157, -0.9995, 0.8667, -0.4989, 0.0, 0.8667, -0.4989, -4.901e-08, 0.8667, -0.4989, -7.162e-09, 0.8666, -0.4989, -1.339e-07, 0.8666, -0.4989, -1.168e-07, 0.8666, -0.4989, 2.992e-08, -0.03519, 0.005887, -0.9994, -0.03519, 0.005887, -0.9994, -0.03519, 0.005887, -0.9994, -0.0352, 0.00588, -0.9994, -0.0352, 0.00588, -0.9994, -0.0352, 0.00588, -0.9994, 0.0, 0.0, 1.0, 0.0, 0.0, 1.0, 0.0, 0.0, 1.0, 0.0, 0.0, 1.0, 0.0, 0.0, 1.0, 0.0, 0.0, 1.0, -0.4572, -0.8894, 0.001581, -0.4631, -0.8862, -0.01207, -0.4913, -0.871, -0.007826, -0.4913, -0.871, -0.007833, -0.4913, -0.871, -0.007834, -0.4913, -0.871, -0.007834, -0.1056, -0.08016, 0.9912, -0.1056, -0.08016, 0.9912, -0.1056, -0.08016, 0.9912, -0.1056, -0.08016, 0.9912, -0.1056, -0.08016, 0.9912, -0.1056, -0.08016, 0.9912, 0.0, 0.0, -1.0, 0.0, 0.0, -1.0, 0.0, 0.0, -1.0, 1.01e-07, 0.0, -1.0, 1.01e-07, 0.0, -1.0, 1.01e-07, 0.0, -1.0, 0.8665, -0.4968, -0.04889, 0.8665, -0.4968, -0.04889, 0.8665, -0.4968, -0.04889, 0.8665, -0.4968, -0.0489, 0.8665, -0.4968, -0.0489, 0.8665, -0.4968, -0.0489, -0.6103, 0.7922, 1.511e-07, -0.6103, 0.7922, -1e-07, -0.6103, 0.7922, -5.757e-08, -0.6103, 0.7922, -1.735e-07, -0.6103, 0.7922, 0.0, -0.6103, 0.7922, -2.901e-07, 0.6102, 0.7922, 0.0, 0.6102, 0.7922, 1.012e-07, 0.6102, 0.7922, 1.185e-07, 0.6103, 0.7922, 2.022e-07, 0.6103, 0.7922, -1.374e-07, 0.6103, 0.7922, 9.092e-08, 0.0, 0.0, 1.0, 0.0, 0.0, 1.0, 0.0, 0.0, 1.0, 0.0, 0.0, 1.0, 0.0, 0.0, 1.0, 0.0, 0.0, 1.0, 0.0, -1.0, 0.0, 0.0, -1.0, 0.0, 0.0, -1.0, 0.0, 0.0, -1.0, 0.0, 0.0, -1.0, 0.0, 0.0, -1.0, 0.0, 0.0, 0.0, -1.0, 0.0, 0.0, -1.0, 0.0, 0.0, -1.0, 0.0, 0.0, -1.0, 0.0, 0.0, -1.0, 0.0, 0.0, -1.0, -0.8667, -0.4989, 0.0, -0.8667, -0.4989, -2.175e-07, -0.8667, -0.4989, 2.934e-07, -0.8667, -0.4989, -1.164e-07, -0.8667, -0.4989, 1.947e-07, -0.8667, -0.4989, 6.065e-08, 0.8667, 0.4989, 0.0, 0.8667, 0.4989, -4.959e-08, 0.8667, 0.4989, -3.841e-08, 0.8667, 0.4989, -1.284e-08, 0.8667, 0.4989, -4.58e-08, 0.8667, 0.4989, -1.4e-08, -0.02543, -0.01369, -0.9996, -0.02543, -0.01369, -0.9996, -0.02543, -0.01369, -0.9996, -0.02541, -0.0138, -0.9996, -0.02541, -0.0138, -0.9996, -0.02541, -0.0138, -0.9996, 0.4874, -0.8731, 0.01371, 0.4874, -0.8731, 0.01371, 0.4874, -0.8731, 0.01371, 0.4874, -0.8731, 0.0137, 0.4874, -0.8731, 0.0137, 0.4874, -0.8731, 0.0137, 0.07625, -0.1056, 0.9915, 0.07625, -0.1056, 0.9915, 0.07625, -0.1056, 0.9915, 0.07625, -0.1056, 0.9915, 0.07625, -0.1056, 0.9915, 0.07625, -0.1056, 0.9915, -0.4717, 0.8807, -0.04304, -0.4732, 0.8798, -0.04497, -0.4732, 0.8798, -0.04497, -0.4731, 0.8798, -0.04498, -0.4731, 0.8798, -0.04498, -0.4731, 0.8798, -0.04498, 0.4948, -0.8681, 0.04016, 0.5046, -0.8625, 0.03715, 0.4994, -0.8652, 0.04421, 0.5046, -0.8625, 0.03715, 0.5046, -0.8625, 0.03716, 0.4994, -0.8652, 0.04421, 0.4852, -0.8744, 0.0, 0.4852, -0.8744, 0.0, 0.4852, -0.8744, 0.0, 0.4852, -0.8744, 0.0, 0.4852, -0.8744, 0.0, 0.4852, -0.8744, 0.0, -0.4955, 0.8683, -0.02449, -0.5243, 0.8505, -0.04223, -0.4832, 0.8749, -0.0336, -0.5243, 0.8505, -0.04223, -0.5088, 0.8605, -0.02468, -0.4832, 0.8749, -0.0336, 0.8668, 0.4987, 0.0, 0.8668, 0.4987, -6.211e-08, 0.8668, 0.4987, 2.486e-08, 0.8667, 0.4989, 1.047e-08, 0.8667, 0.4989, -4.58e-08, 0.8667, 0.4989, -1.781e-08, 0.06845, -0.06651, -0.9954, 0.06846, -0.0665, -0.9954, 0.06845, -0.0665, -0.9954, 0.06845, -0.06648, -0.9954, 0.06844, -0.06648, -0.9954, 0.06844, -0.06648, -0.9954, 0.0, 0.0, 1.0, 0.0, 0.0, 1.0, 0.0, 0.0, 1.0, -8.161e-08, 0.0, 1.0, -8.161e-08, 0.0, 1.0, -8.161e-08, 0.0, 1.0, -0.8667, -0.4989, -5.951e-06, -0.8667, -0.4989, -2.538e-07, -0.8667, -0.4989, 6.166e-07, -0.8667, -0.4989, -1.008e-07, -0.8667, -0.4989, 0.0, -0.8667, -0.4989, 8.987e-07, -1.152e-07, 0.0, 1.0, -1.152e-07, 0.0, 1.0, -1.152e-07, 0.0, 1.0, 0.0, 0.0, 1.0, 0.0, 0.0, 1.0, 0.0, 0.0, 1.0, 0.4989, -0.8667, -2.462e-07, 0.4989, -0.8667, -3.861e-07, 0.4989, -0.8667, 0.0, 0.4989, -0.8667, -2.957e-07, 0.4989, -0.8667, -5.649e-07, 0.4989, -0.8667, 2.491e-08, 0.01369, -0.0861, -0.9962, 0.0137, -0.0861, -0.9962, 0.0137, -0.0861, -0.9962, 0.01369, -0.08609, -0.9962, 0.01369, -0.08609, -0.9962, 0.01369, -0.08609, -0.9962, 0.02151, -0.02346, 0.9995, 0.0215, -0.02346, 0.9995, 0.02151, -0.02346, 0.9995, 0.02151, -0.02346, 0.9995, 0.02151, -0.02347, 0.9995, 0.02151, -0.02347, 0.9995, -0.8667, -0.4989, 2.899e-07, -0.8667, -0.4989, -2.99e-07, -0.8667, -0.4989, 0.0, -0.8667, -0.4989, -3.339e-07, -0.8667, -0.4989, -2.604e-07, -0.8667, -0.4989, -8.029e-07, 0.03115, 0.01764, -0.9994, 0.03115, 0.01764, -0.9994, 0.03115, 0.01764, -0.9994, 0.03104, 0.01762, -0.9994, 0.03104, 0.01762, -0.9994, 0.03104, 0.01762, -0.9994, 0.5401, 0.8415, -0.01371, 0.5319, 0.8468, -0.003902, 0.5319, 0.8468, -0.003901, 0.5319, 0.8468, -0.003943, 0.5319, 0.8468, -0.003942, 0.5319, 0.8468, -0.003942, 0.5319, 0.8468, -0.003903, 0.5319, 0.8468, -0.003903, 0.5319, 0.8468, -0.003904, -0.5124, -0.8586, 0.01762, -0.5124, -0.8586, 0.01762, -0.5124, -0.8586, 0.01762, -0.5124, -0.8586, 0.0176, -0.5124, -0.8586, 0.0176, -0.5124, -0.8586, 0.0176, -0.4708, -0.882, -0.01741, -0.5007, -0.8656, -0.007445, -0.5124, -0.8586, 0.01761, 0.5102, 0.8601, -0.00586, 0.5102, 0.8601, -0.005861, 0.5102, 0.8601, -0.005861, 0.5102, 0.86, -0.005851, 0.5102, 0.86, -0.00585, 0.5102, 0.86, -0.005851, 0.5102, 0.8601, -0.005864, 0.5102, 0.8601, -0.005863, 0.5102, 0.8601, -0.005863, -0.5003, 0.8658, -9.434e-08, -0.4955, 0.8683, -0.02449, -0.5004, 0.8658, 0.0, -0.5003, 0.8658, -9.434e-08, -0.5124, 0.8586, -0.01369, -0.4955, 0.8683, -0.02449, -0.4955, 0.8683, -0.02449, -0.5124, 0.8586, -0.01369, -0.5243, 0.8505, -0.04223, 0.4948, -0.8681, 0.04016, 0.4994, -0.8652, 0.04421, 0.4933, -0.8691, 0.03523, 0.4994, -0.8652, 0.04421, 0.4987, -0.8663, 0.02933, 0.4933, -0.8691, 0.03523, 0.4987, -0.8663, 0.02932, 0.4987, -0.8663, 0.02932, 0.4987, -0.8663, 0.02932, -0.4832, 0.8749, -0.0336, -0.4732, 0.8798, -0.04497, -0.4933, 0.8692, -0.03328, -0.4717, 0.8807, -0.04307, -0.4732, 0.8798, -0.04497, -0.4832, 0.8749, -0.0336, -0.5088, 0.8605, -0.02468, -0.4717, 0.8807, -0.04307, -0.4832, 0.8749, -0.0336, -0.5088, 0.8605, -0.02468, -0.4851, 0.8744, 4.911e-09, -0.4717, 0.8807, -0.04307, -0.4851, 0.8744, 4.911e-09, -0.4851, 0.8744, 1.065e-09, -0.4717, 0.8807, -0.04307])] * 3)])
me_polysurface2441__mt_cmntex_wood_hatenopillar_a = bpy.data.meshes.new('polySurface2441__Mt_CmnTex_Wood_HatenoPillar_A')
me_polysurface2441__mt_cmntex_wood_hatenopillar_a.from_pydata([(-0.05038, 1.868, 0.09393), (-0.04984, 1.868, -0.09216), (-0.05188, 2.006, -0.09027), (0.05286, 2.008, -0.08875), (0.05353, 2.018, 0.09497), (-0.05536, 2.01, 0.09583), (0.04681, 1.869, 0.09424), (0.3057, 1.716, -0.0968), (0.416, 1.721, -0.09375), (0.3076, 1.86, -0.0979), (0.4121, 1.719, 0.0929), (0.4094, 1.861, 0.09601), (0.4097, 1.863, -0.1047), (0.3101, 1.862, 0.0954), (0.3093, 1.721, 0.09149), (-0.418, 1.714, 0.09033), (-0.4158, 1.852, -0.09796), (-0.311, 1.851, -0.09851), (-0.4189, 1.709, -0.1033), (-0.3157, 1.709, 0.09418), (-0.3174, 1.711, -0.09674), (-0.3125, 1.853, 0.08698), (-0.4148, 1.857, 0.09363), (-0.4607, 0.4316, -0.03665), (-0.06464, 0.8311, -0.03659), (-0.06244, 0.8301, 0.03442), (-0.4653, 0.4268, 0.03616), (-0.01305, 0.7778, 0.03586), (0.4609, 0.4541, 0.04224), (0.03452, 0.7734, 0.03546), (0.0368, 0.772, -0.035), (-0.7241, 1.689, -0.05362), (-0.7188, 1.692, 0.06204), (-0.2423, 1.826, -0.05045), (-0.6504, 1.576, 0.06372), (-0.223, 1.839, 0.06726), (-0.2688, 1.952, 0.06204), (0.0, 1.953, 0.06204), (-0.6475, 1.575, -0.0506), (-0.2832, 1.944, -0.05362), (0.0, 1.953, -0.05362), (0.0, 2.107, -0.05362), (0.6416, 1.582, -0.05768), (0.7104, 1.697, 0.06204), (0.7104, 1.697, -0.05362), (0.223, 1.84, 0.06396), (0.2944, 1.938, -0.05362), (0.205, 1.844, -0.05347), (0.3076, 1.931, 0.06204), (0.6313, 1.589, 0.06018), (0.0, 2.107, 0.06204), (0.436, 0.9082, -0.08838), (0.2343, 0.7236, -0.08875), (0.6528, 0.7207, -0.0874), (-0.03198, 0.7417, -0.08789), (-0.1538, 0.9077, -0.08624), (-0.6768, 0.728, -0.08588), (-0.6772, 0.9092, -0.05405), (-0.6748, 0.8857, -0.08533), (0.6836, 0.7998, -0.0874), (0.6558, 0.7261, 0.08795), (0.6836, 0.9106, -0.08844), (0.686, 0.9072, 0.086), (0.6948, 0.7939, 0.09131), (0.2761, 0.729, 0.0874), (-0.003698, 0.8867, 0.08533), (-0.01257, 0.7383, 0.08838), (-0.6782, 0.9048, 0.08356), (-0.373, 0.9067, -0.08667), (0.2622, 0.9058, 0.08936), (0.09607, 0.9087, -0.05804), (0.09735, 0.8857, -0.08502), (-0.6733, 0.731, 0.08868), (-0.006042, 0.9048, 0.07367), (-0.5225, 1.767, 0.0524), (-0.4307, -0.3435, -0.05527), (-0.541, -0.3435, -0.05896), (-0.4307, 1.767, -0.04727), (0.4336, 1.752, 0.05353), (0.4272, 1.752, -0.04196), (0.4395, 1.308, 0.04544), (0.4402, 1.303, -0.05035), (0.4336, -0.3435, 0.05353), (0.5259, 1.752, 0.04727), (0.5366, -0.3435, 0.06006), (0.5269, 1.297, -0.04813), (0.5259, -0.3435, -0.04837), (0.5229, 1.312, 0.05634), (0.5347, 1.752, -0.04837), (-0.04114, 2.018, -0.07758), (-0.03677, 1.874, 0.1111), (0.05319, 1.865, -0.08557), (-0.4084, 1.729, 0.115), (-0.4097, 1.704, -0.1052), (-0.3096, 1.868, -0.0885), (0.001773, 2.125, 0.09729), (8.196e-05, 1.934, 0.05057), (-0.4319, 1.758, 0.02423), (-0.00205, 2.119, -0.1249), (0.4165, 1.786, 0.02423), (0.2278, 0.7163, -0.1041), (0.4211, -0.3428, -0.05972), (0.491, 1.338, -0.008011), (-0.3569, 0.9067, 0.08948), (-0.6929, 0.9116, 0.06879), (-0.7173, 0.7178, 0.04517), (0.2666, 0.9102, 0.09387), (0.6875, 0.7285, 0.1003), (0.4172, 1.717, -0.09918), (0.3079, 1.717, 0.09619), (0.4102, 1.864, 0.1013), (0.3064, 1.863, -0.1041), (-0.01175, 0.7822, -0.03378), (-0.4612, 0.335, 0.03625), (-0.4556, 0.3306, -0.0332), (0.0863, 0.8257, -0.0305), (0.08911, 0.8276, 0.04257), (0.4536, 0.3567, 0.03986), (0.4531, 0.3557, -0.03708), (0.4609, 0.4592, -0.03442), (-0.3977, 0.9038, -0.1075), (0.7144, 0.9028, -0.08911), (-0.5322, -0.3435, 0.0524), (-0.5166, 1.767, -0.04276), (-0.4263, -0.3435, 0.05563), (-0.4307, 1.767, 0.0524)], [], [(5, 2, 0), (2, 1, 0), (4, 6, 3), (6, 91, 3), (1, 2, 91), (2, 3, 91), (3, 2, 4), (2, 5, 4), (4, 5, 6), (5, 0, 6), (6, 0, 91), (0, 1, 91), (9, 12, 7), (12, 8, 7), (8, 10, 7), (10, 14, 7), (13, 9, 14), (9, 7, 14), (10, 8, 11), (8, 12, 11), (12, 9, 11), (9, 13, 11), (13, 14, 11), (14, 10, 11), (21, 22, 19), (22, 15, 19), (16, 17, 18), (17, 20, 18), (22, 16, 15), (16, 18, 15), (19, 20, 21), (20, 17, 21), (17, 16, 21), (16, 22, 21), (19, 15, 20), (15, 18, 20), (26, 25, 23), (25, 24, 23), (112, 27, 114), (27, 113, 114), (25, 26, 27), (26, 113, 27), (24, 112, 23), (112, 114, 23), (115, 116, 119), (116, 28, 119), (29, 30, 117), (30, 118, 117), (115, 119, 30), (119, 118, 30), (117, 28, 29), (28, 116, 29), (38, 34, 31), (34, 32, 31), (38, 33, 34), (33, 40, 35), (33, 35, 34), (40, 37, 35), (50, 36, 37), (36, 32, 35), (36, 35, 37), (32, 34, 35), (38, 31, 33), (31, 39, 33), (33, 39, 40), (39, 41, 40), (49, 42, 43), (42, 44, 43), (49, 45, 42), (45, 37, 47), (45, 47, 42), (37, 40, 47), (40, 41, 46), (40, 46, 47), (46, 44, 42), (46, 42, 47), (43, 48, 49), (48, 50, 37), (48, 37, 45), (48, 45, 49), (61, 59, 51), (59, 71, 51), (59, 52, 71), (59, 53, 52), (71, 54, 55), (71, 52, 54), (54, 68, 55), (54, 56, 68), (68, 56, 58), (72, 67, 56), (67, 57, 56), (56, 57, 58), (53, 59, 60), (59, 61, 63), (59, 63, 60), (61, 62, 63), (62, 69, 63), (69, 64, 60), (69, 60, 63), (69, 65, 64), (64, 65, 66), (65, 103, 66), (66, 103, 72), (103, 67, 72), (67, 103, 57), (103, 73, 55), (103, 55, 68), (103, 68, 57), (73, 69, 70), (73, 70, 55), (69, 62, 51), (69, 51, 70), (62, 61, 51), (55, 70, 71), (70, 51, 71), (56, 54, 72), (54, 66, 72), (54, 52, 66), (66, 52, 64), (52, 53, 64), (64, 53, 60), (69, 73, 65), (57, 68, 58), (73, 103, 65), (122, 74, 76), (74, 123, 76), (75, 77, 124), (77, 125, 124), (75, 76, 77), (76, 123, 77), (124, 125, 122), (125, 74, 122), (78, 79, 80), (79, 81, 80), (80, 81, 82), (81, 101, 82), (83, 87, 88), (87, 84, 85), (87, 85, 88), (84, 86, 85), (83, 78, 87), (78, 80, 87), (87, 80, 84), (80, 82, 84), (86, 101, 85), (101, 81, 85), (85, 81, 88), (81, 79, 88)])
me_polysurface2441__mt_cmntex_wood_hatenopillar_a.polygons.foreach_set('use_smooth', [0, 0, 0, 0, 0, 0, 0, 0, 0, 0, 0, 0, 1, 1, 1, 1, 0, 0, 0, 0, 0, 0, 0, 0, 1, 1, 1, 1, 0, 0, 0, 0, 0, 0, 0, 0, 0, 0, 0, 0, 0, 0, 0, 0, 0, 0, 0, 0, 0, 0, 0, 0, 1, 1, 1, 1, 1, 1, 1, 1, 1, 1, 0, 0, 1, 1, 1, 1, 1, 1, 1, 1, 1, 1, 0, 0, 0, 0, 0, 0, 1, 1, 0, 0, 0, 0, 0, 0, 0, 1, 1, 1, 1, 1, 1, 1, 1, 1, 1, 0, 0, 0, 1, 1, 0, 1, 1, 1, 1, 1, 1, 1, 0, 1, 1, 1, 1, 1, 1, 1, 1, 0, 0, 0, 0, 0, 0, 0, 0, 0, 0, 0, 1, 1, 0, 0, 1, 1, 1, 1, 1, 1, 1, 1, 1, 1, 1, 1])
_uv = me_polysurface2441__mt_cmntex_wood_hatenopillar_a.uv_layers.new(name='bmubin_fixed_00002-texcoord')
_uv.uv.foreach_set('vector', [0.4741, 0.4814, 0.3718, 0.4805, 0.4734, 0.4487, 0.3718, 0.4805, 0.3708, 0.4487, 0.4734, 0.4487, 0.4756, 0.3931, 0.4736, 0.4268, 0.3743, 0.394, 0.4736, 0.4268, 0.373, 0.4263, 0.3743, 0.394, 1.071, 0.1094, 1.07, 0.07471, 1.121, 0.1099, 1.07, 0.07471, 1.123, 0.07422, 1.121, 0.1099, 0.3708, 0.5039, 0.3718, 0.4805, 0.4719, 0.5059, 0.3718, 0.4805, 0.4741, 0.4814, 0.4719, 0.5059, 0.1047, 0.1099, 0.05029, 0.1084, 0.1014, 0.07275, 0.05029, 0.1084, 0.0528, 0.07275, 0.1014, 0.07275, 0.4736, 0.4268, 0.4734, 0.4487, 0.373, 0.4263, 0.4734, 0.4487, 0.3708, 0.4487, 0.373, 0.4263, 1.043, 0.05127, 1.096, 0.05029, 1.043, 0.08691, 1.096, 0.05029, 1.096, 0.08691, 1.043, 0.08691, 0.6885, 0.4087, 0.5869, 0.4092, 0.6904, 0.3848, 0.5869, 0.4092, 0.5874, 0.3848, 0.6904, 0.3848, 0.585, 0.3516, 0.6904, 0.3521, 0.5874, 0.3848, 0.6904, 0.3521, 0.6904, 0.3848, 0.5874, 0.3848, 0.5869, 0.4092, 0.6885, 0.4087, 0.5864, 0.4424, 0.6885, 0.4087, 0.6919, 0.4419, 0.5864, 0.4424, 0.6899, 0.3281, 0.6904, 0.3521, 0.584, 0.3286, 0.6904, 0.3521, 0.585, 0.3516, 0.584, 0.3286, 1.431, 0.1357, 1.43, 0.1006, 1.48, 0.1357, 1.43, 0.1006, 1.481, 0.1001, 1.48, 0.1357, 1.108, 0.1567, 1.057, 0.1562, 1.111, 0.1206, 1.057, 0.1562, 1.061, 0.1201, 1.111, 0.1206, 0.04507, 0.1162, 0.09747, 0.1162, 0.04352, 0.1519, 0.09747, 0.1162, 0.09436, 0.1514, 0.04352, 0.1519, 0.1227, 0.4531, 0.01997, 0.4531, 0.1192, 0.4199, 0.01997, 0.4531, 0.01881, 0.4204, 0.1192, 0.4199, 0.1232, 0.3965, 0.01889, 0.397, 0.1223, 0.3633, 0.01889, 0.397, 0.01688, 0.3647, 0.1223, 0.3633, 0.01688, 0.3647, 0.01631, 0.3403, 0.1223, 0.3633, 0.01631, 0.3403, 0.119, 0.3398, 0.1223, 0.3633, 0.1232, 0.3965, 0.1192, 0.4199, 0.01889, 0.397, 0.1192, 0.4199, 0.01881, 0.4204, 0.01889, 0.397, 0.6978, 0.2251, 0.9834, 0.2261, 0.7012, 0.2437, 0.9834, 0.2261, 0.9829, 0.2441, 0.7012, 0.2437, 0.9839, 0.2622, 0.9819, 0.2793, 0.668, 0.2627, 0.9819, 0.2793, 0.6665, 0.2803, 0.668, 0.2627, 0.9834, 0.2261, 0.6978, 0.2251, 0.9824, 0.208, 0.6978, 0.2251, 0.667, 0.2095, 0.9824, 0.208, 0.9829, 0.2441, 0.9839, 0.2622, 0.7012, 0.2437, 0.9839, 0.2622, 0.668, 0.2627, 0.7012, 0.2437, 1.124, 0.2388, 1.123, 0.2207, 1.386, 0.2378, 1.123, 0.2207, 1.387, 0.2188, 1.386, 0.2378, 1.124, 0.2744, 1.126, 0.2568, 1.419, 0.2764, 1.126, 0.2568, 1.42, 0.2578, 1.419, 0.2764, 1.124, 0.2388, 1.386, 0.2378, 1.126, 0.2568, 1.386, 0.2378, 1.42, 0.2578, 1.126, 0.2568, 1.418, 0.1992, 1.387, 0.2188, 1.123, 0.2017, 1.387, 0.2188, 1.123, 0.2207, 1.123, 0.2017, 0.1748, 0.06104, 0.2321, 0.06152, 0.1733, 0.09521, 0.2321, 0.06152, 0.2312, 0.09521, 0.1733, 0.09521, 0.0813, 0.3975, 0.3203, 0.3955, 0.08063, 0.4248, 0.3203, 0.3955, 0.4565, 0.397, 0.3318, 0.4268, 0.3203, 0.3955, 0.3318, 0.4268, 0.08063, 0.4248, 0.4565, 0.397, 0.4563, 0.4243, 0.3318, 0.4268, 0.4949, 0.457, 0.3406, 0.4575, 0.4563, 0.4243, 0.3406, 0.4575, 0.08112, 0.4585, 0.3318, 0.4268, 0.3406, 0.4575, 0.3318, 0.4268, 0.4563, 0.4243, 0.08112, 0.4585, 0.08063, 0.4248, 0.3318, 0.4268, 0.0813, 0.3975, 0.07764, 0.3633, 0.3203, 0.3955, 0.07764, 0.3633, 0.3325, 0.3643, 0.3203, 0.3955, 0.3203, 0.3955, 0.3325, 0.3643, 0.4565, 0.397, 0.3325, 0.3643, 0.4951, 0.3647, 0.4565, 0.397, 0.3191, 0.06689, 0.3782, 0.06641, 0.3181, 0.1001, 0.3782, 0.06641, 0.3762, 0.1001, 0.3181, 0.1001, 0.98, 0.3657, 1.221, 0.3638, 0.9736, 0.394, 1.221, 0.3638, 1.346, 0.3657, 1.229, 0.394, 1.221, 0.3638, 1.229, 0.394, 0.9736, 0.394, 1.346, 0.3657, 1.346, 0.3926, 1.229, 0.394, 1.346, 0.3926, 1.385, 0.4253, 1.215, 0.4263, 1.346, 0.3926, 1.215, 0.4263, 1.229, 0.394, 1.215, 0.4263, 0.9736, 0.4272, 0.9736, 0.394, 1.215, 0.4263, 0.9736, 0.394, 1.229, 0.394, 0.9731, 0.3325, 1.207, 0.333, 0.98, 0.3657, 1.207, 0.333, 1.384, 0.333, 1.346, 0.3657, 1.207, 0.333, 1.346, 0.3657, 1.221, 0.3638, 1.207, 0.333, 1.221, 0.3638, 0.98, 0.3657, 0.178, 0.3613, 0.1781, 0.334, 0.3003, 0.3618, 0.1781, 0.334, 0.47, 0.3584, 0.3003, 0.3618, 0.1781, 0.334, 0.4023, 0.3145, 0.47, 0.3584, 0.1781, 0.334, 0.1943, 0.3145, 0.4023, 0.3145, 0.47, 0.3584, 0.5352, 0.3145, 0.5972, 0.3623, 0.47, 0.3584, 0.4023, 0.3145, 0.5352, 0.3145, 0.5352, 0.3145, 0.7061, 0.3618, 0.5972, 0.3623, 0.5352, 0.3145, 0.8599, 0.3145, 0.7061, 0.3618, 0.7061, 0.3618, 0.8599, 0.3145, 0.8574, 0.3594, 0.1002, 0.09863, 0.09833, 0.1562, 0.03381, 0.09814, 0.09833, 0.1562, 0.04617, 0.1572, 0.03381, 0.09814, 0.03381, 0.09814, 0.04617, 0.1572, 0.0343, 0.1528, 0.1039, 0.08594, 0.104, 0.1118, 0.03418, 0.0874, 0.104, 0.1118, 0.1044, 0.1484, 0.03287, 0.1099, 0.104, 0.1118, 0.03287, 0.1099, 0.03418, 0.0874, 0.1044, 0.1484, 0.03497, 0.147, 0.03287, 0.1099, 0.1772, 0.4043, 0.3867, 0.4048, 0.1729, 0.4321, 0.3867, 0.4048, 0.3799, 0.4482, 0.1923, 0.4492, 0.3867, 0.4048, 0.1923, 0.4492, 0.1729, 0.4321, 0.3867, 0.4048, 0.521, 0.4082, 0.3799, 0.4482, 0.3799, 0.4482, 0.521, 0.4082, 0.5249, 0.4468, 0.521, 0.4082, 0.6987, 0.4053, 0.5249, 0.4468, 0.5249, 0.4468, 0.6987, 0.4053, 0.8579, 0.4482, 0.6987, 0.4053, 0.8594, 0.4043, 0.8579, 0.4482, 0.8594, 0.4043, 0.6987, 0.4053, 0.8584, 0.3691, 0.6987, 0.4053, 0.522, 0.4028, 0.5972, 0.3623, 0.6987, 0.4053, 0.5972, 0.3623, 0.7061, 0.3618, 0.6987, 0.4053, 0.7061, 0.3618, 0.8584, 0.3691, 0.522, 0.4028, 0.3867, 0.4048, 0.4707, 0.3672, 0.522, 0.4028, 0.4707, 0.3672, 0.5972, 0.3623, 0.3867, 0.4048, 0.1772, 0.4043, 0.3003, 0.3618, 0.3867, 0.4048, 0.3003, 0.3618, 0.4707, 0.3672, 0.1772, 0.4043, 0.178, 0.3613, 0.3003, 0.3618, 0.5972, 0.3623, 0.4707, 0.3672, 0.47, 0.3584, 0.4707, 0.3672, 0.3003, 0.3618, 0.47, 0.3584, 0.8589, 0.4922, 0.5347, 0.4912, 0.8579, 0.4482, 0.5347, 0.4912, 0.5249, 0.4468, 0.8579, 0.4482, 0.5347, 0.4912, 0.4016, 0.4922, 0.5249, 0.4468, 0.5249, 0.4468, 0.4016, 0.4922, 0.3799, 0.4482, 0.4016, 0.4922, 0.1943, 0.4922, 0.3799, 0.4482, 0.3799, 0.4482, 0.1943, 0.4922, 0.1923, 0.4492, 0.3867, 0.4048, 0.522, 0.4028, 0.521, 0.4082, 0.8584, 0.3691, 0.7061, 0.3618, 0.8574, 0.3594, 0.522, 0.4028, 0.6987, 0.4053, 0.521, 0.4082, 0.2615, 0.4146, 1.317, 0.4165, 0.2607, 0.4399, 1.317, 0.4165, 1.316, 0.4429, 0.2607, 0.4399, 0.2612, 0.4634, 1.317, 0.4668, 0.2615, 0.4888, 1.317, 0.4668, 1.317, 0.4922, 0.2615, 0.4888, 0.2612, 0.4634, 0.2607, 0.4399, 1.317, 0.4668, 0.2607, 0.4399, 1.316, 0.4429, 1.317, 0.4668, 0.2625, 0.3911, 1.318, 0.3931, 0.2615, 0.4146, 1.318, 0.3931, 1.317, 0.4165, 0.2615, 0.4146, 0.3887, 0.333, 0.3882, 0.3589, 0.1604, 0.3345, 0.3882, 0.3589, 0.1578, 0.3599, 0.1604, 0.3345, 0.1604, 0.3345, 0.1578, 0.3599, -0.6602, 0.3325, 0.1578, 0.3599, -0.6606, 0.3584, -0.6602, 0.3325, 0.3882, 0.4087, 0.1619, 0.4092, 0.3879, 0.3823, 0.1619, 0.4092, -0.6602, 0.4082, 0.1543, 0.3823, 0.1619, 0.4092, 0.1543, 0.3823, 0.3879, 0.3823, -0.6602, 0.4082, -0.6597, 0.3823, 0.1543, 0.3823, 0.3882, 0.4087, 0.3884, 0.4321, 0.1619, 0.4092, 0.3884, 0.4321, 0.1599, 0.4316, 0.1619, 0.4092, 0.1619, 0.4092, 0.1599, 0.4316, -0.6602, 0.4082, 0.1599, 0.4316, -0.6602, 0.4316, -0.6602, 0.4082, -0.6597, 0.3823, -0.6606, 0.3584, 0.1543, 0.3823, -0.6606, 0.3584, 0.1578, 0.3599, 0.1543, 0.3823, 0.1543, 0.3823, 0.1578, 0.3599, 0.3879, 0.3823, 0.1578, 0.3599, 0.3882, 0.3589, 0.3879, 0.3823])
_ca = me_polysurface2441__mt_cmntex_wood_hatenopillar_a.color_attributes.new('bmubin_fixed_00002-color', 'BYTE_COLOR', 'CORNER')
_ca.data.foreach_set('color', [0.0999, 0.0999, 0.0999, 1.0, 0.0999, 0.0999, 0.0999, 1.0, 0.1878, 0.1878, 0.1878, 1.0, 0.0999, 0.0999, 0.0999, 1.0, 0.1878, 0.1878, 0.1878, 1.0, 0.1878, 0.1878, 0.1878, 1.0, 0.0999, 0.0999, 0.0999, 1.0, 0.2086, 0.2086, 0.2086, 1.0, 0.0999, 0.0999, 0.0999, 1.0, 0.2086, 0.2086, 0.2086, 1.0, 0.1683, 0.1683, 0.1683, 1.0, 0.0999, 0.0999, 0.0999, 1.0, 0.7913, 0.7913, 0.7913, 1.0, 0.0999, 0.0999, 0.0999, 1.0, 0.7913, 0.7913, 0.7913, 1.0, 0.0999, 0.0999, 0.0999, 1.0, 0.0999, 0.0999, 0.0999, 1.0, 0.7913, 0.7913, 0.7913, 1.0, 0.0999, 0.0999, 0.0999, 1.0, 0.0999, 0.0999, 0.0999, 1.0, 0.0999, 0.0999, 0.0999, 1.0, 0.0999, 0.0999, 0.0999, 1.0, 0.0999, 0.0999, 0.0999, 1.0, 0.0999, 0.0999, 0.0999, 1.0, 0.0999, 0.0999, 0.0999, 1.0, 0.0999, 0.0999, 0.0999, 1.0, 0.7913, 0.7913, 0.7913, 1.0, 0.0999, 0.0999, 0.0999, 1.0, 0.7913, 0.7913, 0.7913, 1.0, 0.7913, 0.7913, 0.7913, 1.0, 0.227, 0.227, 0.227, 1.0, 0.2195, 0.2195, 0.2195, 1.0, 0.2086, 0.2086, 0.2086, 1.0, 0.2195, 0.2195, 0.2195, 1.0, 0.2086, 0.2086, 0.2086, 1.0, 0.2086, 0.2086, 0.2086, 1.0, 0.6795, 0.6795, 0.6795, 1.0, 0.7913, 0.7913, 0.7913, 1.0, 0.7913, 0.7913, 0.7913, 1.0, 0.7913, 0.7913, 0.7913, 1.0, 0.7913, 0.7913, 0.7913, 1.0, 0.7913, 0.7913, 0.7913, 1.0, 0.2423, 0.2423, 0.2423, 1.0, 0.2462, 0.2462, 0.2462, 1.0, 0.227, 0.227, 0.227, 1.0, 0.2462, 0.2462, 0.2462, 1.0, 0.2502, 0.2502, 0.2502, 1.0, 0.227, 0.227, 0.227, 1.0, 0.2016, 0.2016, 0.2016, 1.0, 0.162, 0.162, 0.162, 1.0, 0.2016, 0.2016, 0.2016, 1.0, 0.162, 0.162, 0.162, 1.0, 0.1946, 0.1946, 0.1946, 1.0, 0.2016, 0.2016, 0.2016, 1.0, 0.2195, 0.2195, 0.2195, 1.0, 0.2195, 0.2195, 0.2195, 1.0, 0.0999, 0.0999, 0.0999, 1.0, 0.2195, 0.2195, 0.2195, 1.0, 0.2423, 0.2423, 0.2423, 1.0, 0.0999, 0.0999, 0.0999, 1.0, 0.1812, 0.1812, 0.1812, 1.0, 0.1022, 0.1022, 0.1022, 1.0, 0.0999, 0.0999, 0.0999, 1.0, 0.1022, 0.1022, 0.1022, 1.0, 0.1559, 0.1559, 0.1559, 1.0, 0.0999, 0.0999, 0.0999, 1.0, 0.7913, 0.7913, 0.7913, 1.0, 0.7913, 0.7913, 0.7913, 1.0, 0.0999, 0.0999, 0.0999, 1.0, 0.7913, 0.7913, 0.7913, 1.0, 0.7913, 0.7913, 0.7913, 1.0, 0.0999, 0.0999, 0.0999, 1.0, 0.7835, 0.7835, 0.7835, 1.0, 0.3325, 0.3325, 0.3325, 1.0, 0.7913, 0.7913, 0.7913, 1.0, 0.3325, 0.3325, 0.3325, 1.0, 0.7913, 0.7913, 0.7913, 1.0, 0.7913, 0.7913, 0.7913, 1.0, 0.227, 0.227, 0.227, 1.0, 0.7157, 0.7157, 0.7157, 1.0, 0.7913, 0.7913, 0.7913, 1.0, 0.7157, 0.7157, 0.7157, 1.0, 0.7913, 0.7913, 0.7913, 1.0, 0.7913, 0.7913, 0.7913, 1.0, 0.0999, 0.0999, 0.0999, 1.0, 0.0999, 0.0999, 0.0999, 1.0, 0.1946, 0.1946, 0.1946, 1.0, 0.0999, 0.0999, 0.0999, 1.0, 0.1812, 0.1812, 0.1812, 1.0, 0.1946, 0.1946, 0.1946, 1.0, 0.2016, 0.2016, 0.2016, 1.0, 0.1946, 0.1946, 0.1946, 1.0, 0.2086, 0.2086, 0.2086, 1.0, 0.1946, 0.1946, 0.1946, 1.0, 0.1946, 0.1946, 0.1946, 1.0, 0.2086, 0.2086, 0.2086, 1.0, 0.1221, 0.1221, 0.1221, 1.0, 0.0999, 0.0999, 0.0999, 1.0, 0.1441, 0.1441, 0.1441, 1.0, 0.0999, 0.0999, 0.0999, 1.0, 0.0999, 0.0999, 0.0999, 1.0, 0.1441, 0.1441, 0.1441, 1.0, 0.227, 0.227, 0.227, 1.0, 0.2346, 0.2346, 0.2346, 1.0, 0.227, 0.227, 0.227, 1.0, 0.2346, 0.2346, 0.2346, 1.0, 0.2502, 0.2502, 0.2502, 1.0, 0.227, 0.227, 0.227, 1.0, 0.3185, 0.3185, 0.3185, 1.0, 0.3185, 0.3185, 0.3185, 1.0, 0.3185, 0.3185, 0.3185, 1.0, 0.3185, 0.3185, 0.3185, 1.0, 0.3185, 0.3185, 0.3185, 1.0, 0.3185, 0.3185, 0.3185, 1.0, 0.3185, 0.3185, 0.3185, 1.0, 0.3185, 0.3185, 0.3185, 1.0, 0.3185, 0.3185, 0.3185, 1.0, 0.3185, 0.3185, 0.3185, 1.0, 0.3185, 0.3185, 0.3185, 1.0, 0.3185, 0.3185, 0.3185, 1.0, 0.3185, 0.3185, 0.3185, 1.0, 0.3185, 0.3185, 0.3185, 1.0, 0.3185, 0.3185, 0.3185, 1.0, 0.3185, 0.3185, 0.3185, 1.0, 0.3185, 0.3185, 0.3185, 1.0, 0.3185, 0.3185, 0.3185, 1.0, 0.3185, 0.3185, 0.3185, 1.0, 0.3185, 0.3185, 0.3185, 1.0, 0.3185, 0.3185, 0.3185, 1.0, 0.3185, 0.3185, 0.3185, 1.0, 0.3185, 0.3185, 0.3185, 1.0, 0.3185, 0.3185, 0.3185, 1.0, 0.3185, 0.3185, 0.3185, 1.0, 0.3185, 0.3185, 0.3185, 1.0, 0.3185, 0.3185, 0.3185, 1.0, 0.3185, 0.3185, 0.3185, 1.0, 0.3185, 0.3185, 0.3185, 1.0, 0.3185, 0.3185, 0.3185, 1.0, 0.3185, 0.3185, 0.3185, 1.0, 0.3185, 0.3185, 0.3185, 1.0, 0.3185, 0.3185, 0.3185, 1.0, 0.3185, 0.3185, 0.3185, 1.0, 0.3185, 0.3185, 0.3185, 1.0, 0.3185, 0.3185, 0.3185, 1.0, 0.3185, 0.3185, 0.3185, 1.0, 0.3185, 0.3185, 0.3185, 1.0, 0.3185, 0.3185, 0.3185, 1.0, 0.3185, 0.3185, 0.3185, 1.0, 0.3185, 0.3185, 0.3185, 1.0, 0.3185, 0.3185, 0.3185, 1.0, 0.3185, 0.3185, 0.3185, 1.0, 0.3185, 0.3185, 0.3185, 1.0, 0.3185, 0.3185, 0.3185, 1.0, 0.3185, 0.3185, 0.3185, 1.0, 0.3185, 0.3185, 0.3185, 1.0, 0.3185, 0.3185, 0.3185, 1.0, 0.7084, 0.7084, 0.7084, 1.0, 0.6795, 0.6795, 0.6795, 1.0, 0.0999, 0.0999, 0.0999, 1.0, 0.6795, 0.6795, 0.6795, 1.0, 0.1878, 0.1878, 0.1878, 1.0, 0.0999, 0.0999, 0.0999, 1.0, 0.6514, 0.6514, 0.6514, 1.0, 0.4621, 0.4621, 0.4621, 1.0, 0.624, 0.624, 0.624, 1.0, 0.4621, 0.4621, 0.4621, 1.0, 0.0999, 0.0999, 0.0999, 1.0, 0.6654, 0.6654, 0.6654, 1.0, 0.4621, 0.4621, 0.4621, 1.0, 0.6654, 0.6654, 0.6654, 1.0, 0.624, 0.624, 0.624, 1.0, 0.0999, 0.0999, 0.0999, 1.0, 0.0999, 0.0999, 0.0999, 1.0, 0.6654, 0.6654, 0.6654, 1.0, 0.0999, 0.0999, 0.0999, 1.0, 0.0999, 0.0999, 0.0999, 1.0, 0.0999, 0.0999, 0.0999, 1.0, 0.0999, 0.0999, 0.0999, 1.0, 0.2086, 0.2086, 0.2086, 1.0, 0.6654, 0.6654, 0.6654, 1.0, 0.0999, 0.0999, 0.0999, 1.0, 0.6654, 0.6654, 0.6654, 1.0, 0.0999, 0.0999, 0.0999, 1.0, 0.2086, 0.2086, 0.2086, 1.0, 0.7682, 0.7682, 0.7682, 1.0, 0.6654, 0.6654, 0.6654, 1.0, 0.7084, 0.7084, 0.7084, 1.0, 0.0999, 0.0999, 0.0999, 1.0, 0.4621, 0.4621, 0.4621, 1.0, 0.0999, 0.0999, 0.0999, 1.0, 0.0999, 0.0999, 0.0999, 1.0, 0.4621, 0.4621, 0.4621, 1.0, 0.4621, 0.4621, 0.4621, 1.0, 0.0999, 0.0999, 0.0999, 1.0, 0.0999, 0.0999, 0.0999, 1.0, 0.0999, 0.0999, 0.0999, 1.0, 0.0999, 0.0999, 0.0999, 1.0, 0.0999, 0.0999, 0.0999, 1.0, 0.7835, 0.7835, 0.7835, 1.0, 0.7231, 0.7231, 0.7231, 1.0, 0.0999, 0.0999, 0.0999, 1.0, 0.7231, 0.7231, 0.7231, 1.0, 0.1946, 0.1946, 0.1946, 1.0, 0.0999, 0.0999, 0.0999, 1.0, 0.5841, 0.5841, 0.5841, 1.0, 0.6105, 0.6105, 0.6105, 1.0, 0.5972, 0.5972, 0.5972, 1.0, 0.6105, 0.6105, 0.6105, 1.0, 0.0999, 0.0999, 0.0999, 1.0, 0.5089, 0.5089, 0.5089, 1.0, 0.6105, 0.6105, 0.6105, 1.0, 0.5089, 0.5089, 0.5089, 1.0, 0.5972, 0.5972, 0.5972, 1.0, 0.0999, 0.0999, 0.0999, 1.0, 0.0999, 0.0999, 0.0999, 1.0, 0.5089, 0.5089, 0.5089, 1.0, 0.0999, 0.0999, 0.0999, 1.0, 0.0999, 0.0999, 0.0999, 1.0, 0.0999, 0.0999, 0.0999, 1.0, 0.0999, 0.0999, 0.0999, 1.0, 0.0999, 0.0999, 0.0999, 1.0, 0.5089, 0.5089, 0.5089, 1.0, 0.0999, 0.0999, 0.0999, 1.0, 0.2016, 0.2016, 0.2016, 1.0, 0.7682, 0.7682, 0.7682, 1.0, 0.0999, 0.0999, 0.0999, 1.0, 0.7682, 0.7682, 0.7682, 1.0, 0.5089, 0.5089, 0.5089, 1.0, 0.0999, 0.0999, 0.0999, 1.0, 0.0999, 0.0999, 0.0999, 1.0, 0.7682, 0.7682, 0.7682, 1.0, 0.0999, 0.0999, 0.0999, 1.0, 0.0999, 0.0999, 0.0999, 1.0, 0.0999, 0.0999, 0.0999, 1.0, 0.0999, 0.0999, 0.0999, 1.0, 0.0999, 0.0999, 0.0999, 1.0, 0.6105, 0.6105, 0.6105, 1.0, 0.0999, 0.0999, 0.0999, 1.0, 0.6105, 0.6105, 0.6105, 1.0, 0.7682, 0.7682, 0.7682, 1.0, 0.7913, 0.7913, 0.7913, 1.0, 0.7913, 0.7913, 0.7913, 1.0, 0.5333, 0.5333, 0.5333, 1.0, 0.7913, 0.7913, 0.7913, 1.0, 0.4851, 0.4851, 0.4851, 1.0, 0.5333, 0.5333, 0.5333, 1.0, 0.7913, 0.7913, 0.7913, 1.0, 0.7913, 0.7913, 0.7913, 1.0, 0.4851, 0.4851, 0.4851, 1.0, 0.7913, 0.7913, 0.7913, 1.0, 0.7913, 0.7913, 0.7913, 1.0, 0.7913, 0.7913, 0.7913, 1.0, 0.4851, 0.4851, 0.4851, 1.0, 0.7913, 0.7913, 0.7913, 1.0, 0.2195, 0.2195, 0.2195, 1.0, 0.4851, 0.4851, 0.4851, 1.0, 0.7913, 0.7913, 0.7913, 1.0, 0.7913, 0.7913, 0.7913, 1.0, 0.7913, 0.7913, 0.7913, 1.0, 0.4969, 0.4969, 0.4969, 1.0, 0.2195, 0.2195, 0.2195, 1.0, 0.7913, 0.7913, 0.7913, 1.0, 0.7913, 0.7913, 0.7913, 1.0, 0.4969, 0.4969, 0.4969, 1.0, 0.4969, 0.4969, 0.4969, 1.0, 0.7913, 0.7913, 0.7913, 1.0, 0.7913, 0.7913, 0.7913, 1.0, 0.7913, 0.7913, 0.7913, 1.0, 0.7913, 0.7913, 0.7913, 1.0, 0.7913, 0.7913, 0.7913, 1.0, 0.7913, 0.7913, 0.7913, 1.0, 0.7913, 0.7913, 0.7913, 1.0, 0.7913, 0.7913, 0.7913, 1.0, 0.7913, 0.7913, 0.7913, 1.0, 0.7913, 0.7913, 0.7913, 1.0, 0.7913, 0.7913, 0.7913, 1.0, 0.7913, 0.7913, 0.7913, 1.0, 0.7913, 0.7913, 0.7913, 1.0, 0.7913, 0.7913, 0.7913, 1.0, 0.7913, 0.7913, 0.7913, 1.0, 0.7913, 0.7913, 0.7913, 1.0, 0.7913, 0.7913, 0.7913, 1.0, 0.7913, 0.7913, 0.7913, 1.0, 0.7913, 0.7913, 0.7913, 1.0, 0.7913, 0.7913, 0.7913, 1.0, 0.7913, 0.7913, 0.7913, 1.0, 0.7913, 0.7913, 0.7913, 1.0, 0.7913, 0.7913, 0.7913, 1.0, 0.7913, 0.7913, 0.7913, 1.0, 0.227, 0.227, 0.227, 1.0, 0.7913, 0.7913, 0.7913, 1.0, 0.227, 0.227, 0.227, 1.0, 0.4735, 0.4735, 0.4735, 1.0, 0.7913, 0.7913, 0.7913, 1.0, 0.227, 0.227, 0.227, 1.0, 0.7913, 0.7913, 0.7913, 1.0, 0.7913, 0.7913, 0.7913, 1.0, 0.227, 0.227, 0.227, 1.0, 0.6376, 0.6376, 0.6376, 1.0, 0.4735, 0.4735, 0.4735, 1.0, 0.4735, 0.4735, 0.4735, 1.0, 0.6376, 0.6376, 0.6376, 1.0, 0.624, 0.624, 0.624, 1.0, 0.6376, 0.6376, 0.6376, 1.0, 0.6654, 0.6654, 0.6654, 1.0, 0.624, 0.624, 0.624, 1.0, 0.624, 0.624, 0.624, 1.0, 0.6654, 0.6654, 0.6654, 1.0, 0.7913, 0.7913, 0.7913, 1.0, 0.6654, 0.6654, 0.6654, 1.0, 0.7913, 0.7913, 0.7913, 1.0, 0.7913, 0.7913, 0.7913, 1.0, 0.7529, 0.7529, 0.7529, 1.0, 0.6654, 0.6654, 0.6654, 1.0, 0.7454, 0.7454, 0.7454, 1.0, 0.6654, 0.6654, 0.6654, 1.0, 0.5972, 0.5972, 0.5972, 1.0, 0.2195, 0.2195, 0.2195, 1.0, 0.6654, 0.6654, 0.6654, 1.0, 0.2195, 0.2195, 0.2195, 1.0, 0.4969, 0.4969, 0.4969, 1.0, 0.6654, 0.6654, 0.6654, 1.0, 0.4969, 0.4969, 0.4969, 1.0, 0.7454, 0.7454, 0.7454, 1.0, 0.5972, 0.5972, 0.5972, 1.0, 0.227, 0.227, 0.227, 1.0, 0.4179, 0.4179, 0.4179, 1.0, 0.5972, 0.5972, 0.5972, 1.0, 0.4179, 0.4179, 0.4179, 1.0, 0.2195, 0.2195, 0.2195, 1.0, 0.227, 0.227, 0.227, 1.0, 0.7084, 0.7084, 0.7084, 1.0, 0.5333, 0.5333, 0.5333, 1.0, 0.227, 0.227, 0.227, 1.0, 0.5333, 0.5333, 0.5333, 1.0, 0.4179, 0.4179, 0.4179, 1.0, 0.7084, 0.7084, 0.7084, 1.0, 0.6795, 0.6795, 0.6795, 1.0, 0.5333, 0.5333, 0.5333, 1.0, 0.2195, 0.2195, 0.2195, 1.0, 0.4179, 0.4179, 0.4179, 1.0, 0.4851, 0.4851, 0.4851, 1.0, 0.4179, 0.4179, 0.4179, 1.0, 0.5333, 0.5333, 0.5333, 1.0, 0.4851, 0.4851, 0.4851, 1.0, 0.7529, 0.7529, 0.7529, 1.0, 0.6376, 0.6376, 0.6376, 1.0, 0.7231, 0.7231, 0.7231, 1.0, 0.6376, 0.6376, 0.6376, 1.0, 0.624, 0.624, 0.624, 1.0, 0.7231, 0.7231, 0.7231, 1.0, 0.6376, 0.6376, 0.6376, 1.0, 0.4397, 0.4397, 0.4397, 1.0, 0.624, 0.624, 0.624, 1.0, 0.624, 0.624, 0.624, 1.0, 0.4397, 0.4397, 0.4397, 1.0, 0.4735, 0.4735, 0.4735, 1.0, 0.4397, 0.4397, 0.4397, 1.0, 0.7913, 0.7913, 0.7913, 1.0, 0.4735, 0.4735, 0.4735, 1.0, 0.4735, 0.4735, 0.4735, 1.0, 0.7913, 0.7913, 0.7913, 1.0, 0.7913, 0.7913, 0.7913, 1.0, 0.227, 0.227, 0.227, 1.0, 0.5972, 0.5972, 0.5972, 1.0, 0.6376, 0.6376, 0.6376, 1.0, 0.7454, 0.7454, 0.7454, 1.0, 0.4969, 0.4969, 0.4969, 1.0, 0.7913, 0.7913, 0.7913, 1.0, 0.5972, 0.5972, 0.5972, 1.0, 0.6654, 0.6654, 0.6654, 1.0, 0.6376, 0.6376, 0.6376, 1.0, 0.7913, 0.7913, 0.7913, 1.0, 0.0999, 0.0999, 0.0999, 1.0, 0.7913, 0.7913, 0.7913, 1.0, 0.0999, 0.0999, 0.0999, 1.0, 0.0999, 0.0999, 0.0999, 1.0, 0.7913, 0.7913, 0.7913, 1.0, 0.7913, 0.7913, 0.7913, 1.0, 0.0999, 0.0999, 0.0999, 1.0, 0.7913, 0.7913, 0.7913, 1.0, 0.0999, 0.0999, 0.0999, 1.0, 0.0999, 0.0999, 0.0999, 1.0, 0.7913, 0.7913, 0.7913, 1.0, 0.7913, 0.7913, 0.7913, 1.0, 0.7913, 0.7913, 0.7913, 1.0, 0.0999, 0.0999, 0.0999, 1.0, 0.7913, 0.7913, 0.7913, 1.0, 0.0999, 0.0999, 0.0999, 1.0, 0.0999, 0.0999, 0.0999, 1.0, 0.7913, 0.7913, 0.7913, 1.0, 0.0999, 0.0999, 0.0999, 1.0, 0.7913, 0.7913, 0.7913, 1.0, 0.0999, 0.0999, 0.0999, 1.0, 0.0999, 0.0999, 0.0999, 1.0, 0.7913, 0.7913, 0.7913, 1.0, 0.0999, 0.0999, 0.0999, 1.0, 0.0999, 0.0999, 0.0999, 1.0, 0.1845, 0.1845, 0.1845, 1.0, 0.0999, 0.0999, 0.0999, 1.0, 0.7913, 0.7913, 0.7913, 1.0, 0.1845, 0.1845, 0.1845, 1.0, 0.1845, 0.1845, 0.1845, 1.0, 0.7913, 0.7913, 0.7913, 1.0, 0.7913, 0.7913, 0.7913, 1.0, 0.7913, 0.7913, 0.7913, 1.0, 0.7913, 0.7913, 0.7913, 1.0, 0.7913, 0.7913, 0.7913, 1.0, 0.0999, 0.0999, 0.0999, 1.0, 0.7913, 0.7913, 0.7913, 1.0, 0.0999, 0.0999, 0.0999, 1.0, 0.7913, 0.7913, 0.7913, 1.0, 0.7913, 0.7913, 0.7913, 1.0, 0.7913, 0.7913, 0.7913, 1.0, 0.7913, 0.7913, 0.7913, 1.0, 0.7913, 0.7913, 0.7913, 1.0, 0.0999, 0.0999, 0.0999, 1.0, 0.7913, 0.7913, 0.7913, 1.0, 0.7913, 0.7913, 0.7913, 1.0, 0.7913, 0.7913, 0.7913, 1.0, 0.0999, 0.0999, 0.0999, 1.0, 0.0999, 0.0999, 0.0999, 1.0, 0.7913, 0.7913, 0.7913, 1.0, 0.0999, 0.0999, 0.0999, 1.0, 0.7835, 0.7835, 0.7835, 1.0, 0.7913, 0.7913, 0.7913, 1.0, 0.7913, 0.7913, 0.7913, 1.0, 0.7835, 0.7835, 0.7835, 1.0, 0.7913, 0.7913, 0.7913, 1.0, 0.7835, 0.7835, 0.7835, 1.0, 0.7913, 0.7913, 0.7913, 1.0, 0.7913, 0.7913, 0.7913, 1.0, 0.7913, 0.7913, 0.7913, 1.0, 0.7913, 0.7913, 0.7913, 1.0, 0.7913, 0.7913, 0.7913, 1.0, 0.7913, 0.7913, 0.7913, 1.0, 0.7913, 0.7913, 0.7913, 1.0, 0.7913, 0.7913, 0.7913, 1.0, 0.7913, 0.7913, 0.7913, 1.0, 0.7913, 0.7913, 0.7913, 1.0, 0.0999, 0.0999, 0.0999, 1.0, 0.7913, 0.7913, 0.7913, 1.0, 0.0999, 0.0999, 0.0999, 1.0, 0.0999, 0.0999, 0.0999, 1.0])
me_polysurface2441__mt_cmntex_wood_hatenopillar_a.materials.append(mat_mt_cmntex_wood_hatenopillar_a)
me_polysurface2441__mt_cmntex_wood_hatenopillar_a.update()
me_polysurface2441__mt_cmntex_wood_hatenopillar_a.normals_split_custom_set([tuple(v) for v in zip(*[iter([-0.9996, -0.02544, -0.009794, -0.9996, -0.02544, -0.009794, -0.9996, -0.02544, -0.009793, -0.9996, -0.02541, -0.009769, -0.9996, -0.02541, -0.009767, -0.9996, -0.02541, -0.009767, 0.9994, -0.03324, 0.007831, 0.9994, -0.03324, 0.007829, 0.9994, -0.03324, 0.00783, 0.9996, -0.01145, 0.02456, 0.9996, -0.01149, 0.02462, 0.9996, -0.0115, 0.02462, 0.04876, 0.004345, -0.9988, 0.04886, 0.004195, -0.9988, 0.04869, 0.004454, -0.9988, 0.02768, -0.01193, -0.9995, 0.02758, -0.0118, -0.9995, 0.02749, -0.0117, -0.9996, -0.0372, 0.9988, -0.0333, -0.0372, 0.9988, -0.0333, -0.0372, 0.9988, -0.0333, -0.03722, 0.9988, -0.03329, -0.03722, 0.9988, -0.03329, -0.03722, 0.9988, -0.03329, 0.001986, -0.009764, 1.0, 0.001986, -0.009764, 1.0, 0.001986, -0.009763, 1.0, 0.001923, -0.009809, 1.0, 0.001923, -0.009809, 1.0, 0.001923, -0.00981, 1.0, -0.005905, -0.9998, 0.01698, -0.005861, -0.9998, 0.01685, -0.00583, -0.9998, 0.01676, -0.02462, -0.9997, 0.005848, -0.0246, -0.9997, 0.005834, -0.02466, -0.9997, 0.005874, -0.06652, -0.005859, -0.9978, -0.02346, -0.03715, -0.999, 0.009067, -0.7261, -0.6875, -0.02346, -0.03715, -0.999, 0.05189, -0.7302, -0.6812, 0.009067, -0.7261, -0.6875, 0.05189, -0.7302, -0.6812, 0.005827, -0.9999, 0.0137, 0.009067, -0.7261, -0.6875, 0.005827, -0.9999, 0.0137, -0.01759, -0.9995, 0.02542, 0.009067, -0.7261, -0.6875, -0.9998, 0.009754, 0.01564, -0.9998, 0.009755, 0.01564, -0.9998, 0.009755, 0.01564, -0.9998, 0.009784, 0.01565, -0.9998, 0.009784, 0.01565, -0.9998, 0.009784, 0.01565, 0.9994, 0.03325, 0.01173, 0.9994, 0.03325, 0.01173, 0.9994, 0.03325, 0.01173, 0.9994, 0.03324, 0.01174, 0.9994, 0.03324, 0.01174, 0.9994, 0.03324, 0.01174, -0.009799, 1.0, 7.564e-06, -0.009799, 1.0, 9.284e-06, -0.0098, 1.0, 6.97e-06, -0.009801, 1.0, 6.456e-06, -0.009799, 1.0, 9.071e-06, -0.0098, 1.0, 7.185e-06, -0.009783, -0.02543, 0.9996, -0.009783, -0.02543, 0.9996, -0.009783, -0.02543, 0.9996, -0.009798, -0.02542, 0.9996, -0.009799, -0.02542, 0.9996, -0.009799, -0.02542, 0.9996, 0.06652, 0.04898, 0.9966, 0.02543, 0.01954, 0.9995, 0.003937, 0.005871, 1.0, 0.02543, 0.01954, 0.9995, -0.03917, -0.02156, 0.999, 0.003937, 0.005871, 1.0, -0.005979, 0.03714, -0.9993, 0.02157, 0.01754, -0.9996, 0.03519, 0.007852, -0.9993, 0.02157, 0.01754, -0.9996, 0.06446, -0.01558, -0.9978, 0.03519, 0.007852, -0.9993, -0.9998, 0.02153, 0.005833, -0.9998, 0.02153, 0.005833, -0.9998, 0.02153, 0.005833, -0.9998, 0.02151, 0.005905, -0.9998, 0.02151, 0.005905, -0.9998, 0.02151, 0.005905, 0.9994, -0.03325, 2.029e-06, 0.9994, -0.03325, 2.592e-06, 0.9994, -0.03325, 2.046e-06, 0.9994, -0.03326, 5.085e-06, 0.9994, -0.03326, 5.542e-06, 0.9994, -0.03326, 6.506e-06, 0.02739, 0.9994, -0.02152, 0.02739, 0.9994, -0.02152, 0.02739, 0.9994, -0.02152, 0.02737, 0.9994, -0.02151, 0.02737, 0.9994, -0.02151, 0.02737, 0.9994, -0.02151, -0.01176, -0.9999, 0.007819, -0.01176, -0.9999, 0.007817, -0.01176, -0.9999, 0.007816, -0.01175, -0.9999, 0.007821, -0.01175, -0.9999, 0.007821, -0.01175, -0.9999, 0.007825, -0.709, 0.7051, 0.01565, -0.709, 0.7051, 0.01565, -0.709, 0.7051, 0.01565, -0.709, 0.7051, 0.01565, -0.709, 0.7051, 0.01565, -0.709, 0.7051, 0.01565, 0.7076, -0.7057, 0.03517, 0.7076, -0.7057, 0.03517, 0.7076, -0.7057, 0.03517, 0.7076, -0.7057, 0.03518, 0.7076, -0.7057, 0.03518, 0.7076, -0.7057, 0.03518, -0.005877, 0.007837, 1.0, -0.005877, 0.007837, 1.0, -0.005877, 0.007837, 1.0, -0.005881, 0.00784, 1.0, -0.005882, 0.00784, 1.0, -0.005882, 0.00784, 1.0, 0.02933, -0.02932, -0.9991, 0.02933, -0.02932, -0.9991, 0.02933, -0.02932, -0.9991, 0.02932, -0.02932, -0.9991, 0.02932, -0.02932, -0.9991, 0.02932, -0.02932, -0.9991, 0.7042, 0.71, -2.966e-06, 0.7042, 0.71, -2.548e-06, 0.7042, 0.71, -3.047e-06, 0.7042, 0.71, -1.543e-05, 0.7042, 0.71, -1.515e-05, 0.7042, 0.71, -1.496e-05, -0.7061, -0.7081, 0.003924, -0.7061, -0.7081, 0.003924, -0.7061, -0.7081, 0.003924, -0.7061, -0.7081, 0.003911, -0.7061, -0.7081, 0.003911, -0.7061, -0.7081, 0.003911, 0.02743, 0.03527, -0.999, 0.02743, 0.03527, -0.999, 0.02743, 0.03527, -0.999, 0.02743, 0.03526, -0.999, 0.02743, 0.03526, -0.999, 0.02743, 0.03526, -0.999, -0.04698, -0.04307, 0.998, -0.04698, -0.04307, 0.998, -0.04698, -0.04307, 0.998, -0.04695, -0.04304, 0.998, -0.04696, -0.04304, 0.998, -0.04696, -0.04304, 0.998, -0.1996, -0.9798, 0.008923, -0.1943, -0.7938, 0.5763, -0.8498, -0.5267, 0.02154, -0.1943, -0.7938, 0.5763, -0.6089, -0.3317, 0.7205, -0.8498, -0.5267, 0.02154, -0.1996, -0.9798, 0.008923, 0.453, -0.7954, -0.4028, -0.1943, -0.7938, 0.5763, 0.453, -0.7954, -0.4028, -0.005386, -0.5568, -0.8306, 0.351, -0.5901, 0.7271, 0.453, -0.7954, -0.4028, 0.351, -0.5901, 0.7271, -0.1943, -0.7938, 0.5763, -0.005386, -0.5568, -0.8306, 0.004374, -0.7999, 0.6001, 0.351, -0.5901, 0.7271, 1.135e-06, 0.01956, 0.9998, -0.009782, 0.02152, 0.9997, 0.004374, -0.7999, 0.6001, -0.009782, 0.02152, 0.9997, -0.6089, -0.3317, 0.7205, 0.351, -0.5901, 0.7271, -0.009782, 0.02152, 0.9997, 0.351, -0.5901, 0.7271, 0.004374, -0.7999, 0.6001, -0.6089, -0.3317, 0.7205, -0.1943, -0.7938, 0.5763, 0.351, -0.5901, 0.7271, 0.01174, -0.01955, -0.9997, 0.01174, -0.01955, -0.9997, 0.009762, -0.02155, -0.9997, 0.01173, -0.01955, -0.9997, 0.00975, -0.01954, -0.9998, 0.009788, -0.02152, -0.9997, 0.453, -0.7954, -0.4028, 0.009772, -0.01956, -0.9998, -0.005386, -0.5568, -0.8306, 0.009772, -0.01956, -0.9998, 0.0, 0.0, -1.0, -0.005386, -0.5568, -0.8306, 0.1468, -0.9868, 0.06881, 0.243, -0.9692, 0.03904, 0.8353, -0.5477, 0.04894, 0.243, -0.9692, 0.03904, 0.8587, -0.5125, -1.528e-08, 0.8353, -0.5477, 0.04894, 0.1468, -0.9868, 0.06881, -0.4973, -0.8673, 0.02349, 0.243, -0.9692, 0.03904, -0.4973, -0.8673, 0.02349, 0.004374, -0.7999, 0.6001, -0.4018, -0.7752, -0.4874, -0.4973, -0.8673, 0.02349, -0.4018, -0.7752, -0.4874, 0.243, -0.9692, 0.03904, 0.004374, -0.7999, 0.6001, -0.005386, -0.5568, -0.8306, -0.4018, -0.7752, -0.4874, -0.005386, -0.5568, -0.8306, 0.0, 0.0, -1.0, 0.003919, 0.01372, -0.9999, -0.005386, -0.5568, -0.8306, 0.003919, 0.01372, -0.9999, -0.4018, -0.7752, -0.4874, 0.00391, 0.01369, -0.9999, 0.003901, 0.01564, -0.9999, 0.003901, 0.01564, -0.9999, 0.003932, 0.01371, -0.9999, 0.003906, 0.01565, -0.9999, 0.003902, 0.01173, -0.9999, 0.003905, -0.001965, 1.0, 0.001945, -1.753e-05, 1.0, 0.003905, -0.001966, 1.0, 0.001965, 1.038e-07, 1.0, 0.0, 0.0, 1.0, 8.77e-08, 0.001965, 1.0, 0.001956, 2.658e-05, 1.0, -1.43e-06, 0.001948, 1.0, 0.001956, 0.003911, 1.0, 0.001963, 5.497e-06, 1.0, 0.001975, 0.00392, 1.0, 0.003904, -0.001966, 1.0, 0.6876, 0.01372, -0.7259, 0.8568, -0.2048, -0.4732, -0.007227, 0.6141, -0.7892, 0.8568, -0.2048, -0.4732, -0.01497, 0.727, -0.6865, -0.007227, 0.6141, -0.7892, -1.235e-06, 0.009808, -1.0, -1.034e-06, 0.009808, -1.0, -1.021e-06, 0.009808, -1.0, -5.749e-06, 0.009805, -1.0, -5.592e-06, 0.009806, -1.0, -6.125e-06, 0.009805, -1.0, 5.29e-06, 0.009788, -1.0, 5.56e-06, 0.009788, -1.0, 5.586e-06, 0.009788, -1.0, 1.248e-06, 0.009774, -1.0, 5.851e-07, 0.009774, -1.0, 1.682e-06, 0.009774, -1.0, -3.09e-06, 0.009782, -1.0, -3.07e-06, 0.009782, -1.0, -3.014e-06, 0.009782, -1.0, -9.271e-06, 0.009759, -1.0, -8.764e-06, 0.009759, -1.0, -8.713e-06, 0.009759, -1.0, 1.134e-06, 0.009785, -1.0, 8.508e-07, 0.009786, -1.0, 1.3e-06, 0.009785, -1.0, -0.5701, -0.5725, 0.5892, -0.7322, 0.01574, 0.6809, -0.6911, -0.7228, 0.004424, -0.7322, 0.01574, 0.6809, -0.9998, 4.191e-06, -0.02154, -0.6911, -0.7228, 0.004424, -0.6911, -0.7228, 0.004424, -0.9998, 4.191e-06, -0.02154, -0.9998, -2.5e-06, -0.02152, 0.5504, -0.8348, 0.01388, 0.8568, -0.2048, -0.4732, 0.4158, -0.696, 0.5854, 0.8568, -0.2048, -0.4732, 0.6876, 0.01372, -0.7259, 0.7738, -0.1863, 0.6054, 0.8568, -0.2048, -0.4732, 0.7738, -0.1863, 0.6054, 0.4158, -0.696, 0.5854, 0.6876, 0.01372, -0.7259, 0.6711, 0.3366, 0.6606, 0.7738, -0.1863, 0.6054, 0.6711, 0.3366, 0.6606, -0.003866, 0.8917, 0.4526, 0.7738, -0.1863, 0.6054, -0.003866, 0.8917, 0.4526, -0.0279, -0.8751, 0.4831, 0.4158, -0.696, 0.5854, -0.003866, 0.8917, 0.4526, 0.4158, -0.696, 0.5854, 0.7738, -0.1863, 0.6054, -0.005876, -0.005874, 1.0, -0.005876, -0.005874, 1.0, -0.005876, -0.005874, 1.0, -0.00587, -0.00587, 1.0, -0.005869, -0.00587, 1.0, -0.00587, -0.00587, 1.0, -0.007425, -0.005785, 1.0, -0.007427, -0.005784, 1.0, -0.007426, -0.005784, 1.0, -0.01632, -0.9874, 0.1572, -0.005588, -0.003283, 1.0, -0.5701, -0.5725, 0.5892, -0.005588, -0.003283, 1.0, -0.7322, 0.01574, 0.6809, -0.5701, -0.5725, 0.5892, -0.005815, 0.9999, 0.01368, -0.005841, 0.9999, 0.01368, -0.005831, 0.9999, 0.01368, -0.005872, 0.9999, 0.0137, -0.005862, 0.9999, 0.01373, 0.002502, 0.9998, -0.01945, -0.005872, 0.9999, 0.0137, 0.002502, 0.9998, -0.01945, 1.588e-06, 1.0, 0.009781, -0.005872, 0.9999, 0.0137, 1.588e-06, 1.0, 0.009781, -0.005867, 0.9999, 0.01372, -0.005862, 0.9999, 0.01373, -0.003866, 0.8917, 0.4526, -0.005122, 0.9522, -0.3055, -0.005862, 0.9999, 0.01373, -0.005122, 0.9522, -0.3055, 0.002502, 0.9998, -0.01945, -0.003866, 0.8917, 0.4526, 0.6711, 0.3366, 0.6606, -0.007227, 0.6141, -0.7892, -0.003866, 0.8917, 0.4526, -0.007227, 0.6141, -0.7892, -0.005122, 0.9522, -0.3055, -0.005865, 0.9999, 0.01369, -0.005865, 0.9999, 0.01369, -0.005865, 0.9999, 0.01369, 0.002502, 0.9998, -0.01945, -0.005122, 0.9522, -0.3055, -0.01497, 0.727, -0.6865, -0.005122, 0.9522, -0.3055, -0.007227, 0.6141, -0.7892, -0.01497, 0.727, -0.6865, -0.6911, -0.7228, 0.004424, -0.001948, -1.0, 0.001964, -0.5701, -0.5725, 0.5892, -0.001948, -1.0, 0.001964, -0.01632, -0.9874, 0.1572, -0.5701, -0.5725, 0.5892, -0.001948, -1.0, 0.001964, -0.02738, -0.9994, 0.02151, -0.01632, -0.9874, 0.1572, -0.01632, -0.9874, 0.1572, -0.02738, -0.9994, 0.02151, -0.0279, -0.8751, 0.4831, -0.02738, -0.9994, 0.02151, 0.5504, -0.8348, 0.01388, -0.0279, -0.8751, 0.4831, -0.0279, -0.8751, 0.4831, 0.5504, -0.8348, 0.01388, 0.4158, -0.696, 0.5854, -0.05089, 0.5367, 0.8423, -0.05089, 0.5367, 0.8423, -0.05089, 0.5367, 0.8423, -0.05872, 0.7927, -0.6068, -0.05872, 0.7927, -0.6068, -0.05872, 0.7927, -0.6068, 0.03979, 0.5455, 0.8371, 0.03979, 0.5455, 0.8371, 0.03979, 0.5455, 0.8371, -0.9999, 0.007827, 0.01369, -0.9999, 0.007831, 0.01369, -0.9999, 0.007824, 0.01369, -0.9999, 0.007831, 0.0137, -0.9999, 0.007824, 0.0137, -0.9999, 0.007825, 0.0137, 0.9998, 0.001958, -0.01955, 0.9998, 0.001957, -0.01955, 0.9998, 0.001958, -0.01955, 0.9998, 0.001958, -0.01956, 0.9998, 0.001956, -0.01956, 0.9998, 0.001958, -0.01956, -0.003932, 0.005872, -1.0, -0.003932, 0.005872, -1.0, -0.003932, 0.005869, -1.0, -0.003909, 0.005866, -1.0, -0.003909, 0.00587, -1.0, -0.003909, 0.005868, -1.0, -0.01564, -2.633e-06, 0.9999, -0.01564, -1.564e-06, 0.9999, -0.01564, -2.213e-06, 0.9999, -0.01568, 0.0, 0.9999, -0.01568, 3.48e-07, 0.9999, -0.01568, 5.093e-07, 0.9999, -0.7139, 0.03612, 0.6993, -0.733, 0.01867, -0.68, -0.4898, -0.04415, 0.8707, -0.733, 0.01867, -0.68, -0.3916, 0.02903, -0.9197, -0.4898, -0.04415, 0.8707, -0.9975, 0.007825, 0.07042, -0.9975, 0.007827, 0.07042, -0.9975, 0.007831, 0.07042, -0.9991, 0.006102, 0.04194, -0.9991, 0.006254, 0.04193, -0.9991, 0.006478, 0.04192, 0.6992, -0.06962, 0.7115, 0.6376, 0.04563, 0.769, 0.722, 0.03635, -0.6909, 0.6376, 0.04563, 0.769, 0.6849, -0.02249, 0.7283, 0.7502, 0.005937, -0.6612, 0.6376, 0.04563, 0.769, 0.7502, 0.005937, -0.6612, 0.722, 0.03635, -0.6909, 0.6849, -0.02249, 0.7283, 0.7107, 0.05787, -0.7011, 0.7502, 0.005937, -0.6612, 0.6992, -0.06962, 0.7115, -0.7139, 0.03612, 0.6993, 0.6376, 0.04563, 0.769, -0.7139, 0.03612, 0.6993, -0.4898, -0.04415, 0.8707, 0.6376, 0.04563, 0.769, 0.6376, 0.04563, 0.769, -0.4898, -0.04415, 0.8707, 0.6849, -0.02249, 0.7283, -0.4898, -0.04415, 0.8707, -0.09196, 0.003914, 0.9958, 0.6849, -0.02249, 0.7283, 0.7107, 0.05787, -0.7011, 0.08233, 0.002023, -0.9966, 0.7502, 0.005937, -0.6612, 0.08233, 0.002023, -0.9966, -0.3916, 0.02903, -0.9197, 0.7502, 0.005937, -0.6612, 0.7502, 0.005937, -0.6612, -0.3916, 0.02903, -0.9197, 0.722, 0.03635, -0.6909, -0.3916, 0.02903, -0.9197, -0.733, 0.01867, -0.68, 0.722, 0.03635, -0.6909])] * 3)])
arm_armature = bpy.data.armatures.new('Armature')  # bones are not reproduced

# ---- objects
ob_twnobj_village_hatenosignboard_a_04 = bpy.data.objects.new('TwnObj_Village_HatenoSignboard_A_04', arm_armature)
ob_picture__mt_cmntex_etc_hatenosignboard_a = bpy.data.objects.new('picture__Mt_CmnTex_Etc_HatenoSignboard_A', me_picture__mt_cmntex_etc_hatenosignboard_a)
ob_polysurface2435__mt_cmntex_builparts_hatenohouse_c = bpy.data.objects.new('polySurface2435__Mt_CmnTex_Builparts_HatenoHouse_C', me_polysurface2435__mt_cmntex_builparts_hatenohouse_c)
ob_polysurface2441__mt_cmntex_wood_hatenopillar_a = bpy.data.objects.new('polySurface2441__Mt_CmnTex_Wood_HatenoPillar_A', me_polysurface2441__mt_cmntex_wood_hatenopillar_a)

# ---- transforms, parenting, visibility, modifiers, constraints
ob_twnobj_village_hatenosignboard_a_04.location = (0.0, 0.0, 0.0)
ob_twnobj_village_hatenosignboard_a_04.rotation_euler = (1.571, -0.0, 0.0)
ob_picture__mt_cmntex_etc_hatenosignboard_a.parent = ob_twnobj_village_hatenosignboard_a_04
ob_picture__mt_cmntex_etc_hatenosignboard_a.location = (0.0, 0.0, 0.0)
_vg = ob_picture__mt_cmntex_etc_hatenosignboard_a.vertex_groups.new(name='Root')
_vg.add([0, 1, 2, 3, 4, 5, 6, 7, 8, 9], 1.0, 'REPLACE')
_m = ob_picture__mt_cmntex_etc_hatenosignboard_a.modifiers.new('Armature', 'ARMATURE')
_m.object = ob_twnobj_village_hatenosignboard_a_04
ob_polysurface2435__mt_cmntex_builparts_hatenohouse_c.parent = ob_twnobj_village_hatenosignboard_a_04
ob_polysurface2435__mt_cmntex_builparts_hatenohouse_c.location = (0.0, 0.0, 0.0)
_vg = ob_polysurface2435__mt_cmntex_builparts_hatenohouse_c.vertex_groups.new(name='Root')
_vg.add([0, 1, 2, 3, 4, 5, 6, 7, 8, 9, 10, 11, 12, 13, 14, 15, 16, 17, 18, 19, 20, 21, 22, 23, 24, 25, 26, 27, 28, 29, 30, 31, 32, 33, 34, 35, 36, 37, 38, 39, 40, 41, 42, 43, 44, 45, 46, 47, 48, 49, 50, 51, 52, 53, 54, 55, 56, 57, 58, 59, 60, 61, 62, 63, 64, 65, 66, 67, 68, 69, 70, 71, 72, 73, 74, 75, 76, 77, 78, 79, 80, 81, 82, 83, 84, 85, 86, 87], 1.0, 'REPLACE')
_m = ob_polysurface2435__mt_cmntex_builparts_hatenohouse_c.modifiers.new('Armature', 'ARMATURE')
_m.object = ob_twnobj_village_hatenosignboard_a_04
ob_polysurface2441__mt_cmntex_wood_hatenopillar_a.parent = ob_twnobj_village_hatenosignboard_a_04
ob_polysurface2441__mt_cmntex_wood_hatenopillar_a.location = (0.0, 0.0, 0.0)
_vg = ob_polysurface2441__mt_cmntex_wood_hatenopillar_a.vertex_groups.new(name='Root')
_vg.add([0, 1, 2, 3, 4, 5, 6, 7, 8, 9, 10, 11, 12, 13, 14, 15, 16, 17, 18, 19, 20, 21, 22, 23, 24, 25, 26, 27, 28, 29, 30, 31, 32, 33, 34, 35, 36, 37, 38, 39, 40, 41, 42, 43, 44, 45, 46, 47, 48, 49, 50, 51, 52, 53, 54, 55, 56, 57, 58, 59, 60, 61, 62, 63, 64, 65, 66, 67, 68, 69, 70, 71, 72, 73, 74, 75, 76, 77, 78, 79, 80, 81, 82, 83, 84, 85, 86, 87, 88, 89, 90, 91, 92, 93, 94, 95, 96, 97, 98, 99, 100, 101, 102, 103, 104, 105, 106, 107, 108, 109, 110, 111, 112, 113, 114, 115, 116, 117, 118, 119, 120, 121, 122, 123, 124, 125], 1.0, 'REPLACE')
_m = ob_polysurface2441__mt_cmntex_wood_hatenopillar_a.modifiers.new('Armature', 'ARMATURE')
_m.object = ob_twnobj_village_hatenosignboard_a_04

# ---- collection membership
col_twnobj_village_hatenosignboard_a_04.objects.link(ob_twnobj_village_hatenosignboard_a_04)
col_twnobj_village_hatenosignboard_a_04.objects.link(ob_picture__mt_cmntex_etc_hatenosignboard_a)
col_twnobj_village_hatenosignboard_a_04.objects.link(ob_polysurface2435__mt_cmntex_builparts_hatenohouse_c)
col_twnobj_village_hatenosignboard_a_04.objects.link(ob_polysurface2441__mt_cmntex_wood_hatenopillar_a)

# ---- scene / render settings (as saved in the file)
scene.frame_start = 1; scene.frame_end = 250; scene.frame_set(1)
scene.render.engine = 'BLENDER_EEVEE_NEXT'
scene.cycles.sampling_pattern = 'TABULATED_SOBOL'
scene.view_settings.view_transform = 'Filmic'
bpy.context.view_layer.update()

# ---- added for rendering (the .blend has no active camera and no usable light): camera, sun
cam_auto = bpy.data.cameras.new('AutoCamera')
cam_auto.lens = 50.0
cam_auto.sensor_width = 36.0
cam_auto.clip_end = 1000.0
ob_auto_camera = bpy.data.objects.new('AutoCamera', cam_auto)
scene.collection.objects.link(ob_auto_camera)
ob_auto_camera.location = (2.75559, -3.31985, 3.12217)
ob_auto_camera.rotation_euler = (1.09748, -7.21219e-08, 0.694738)
scene.camera = ob_auto_camera
light_auto_sun = bpy.data.lights.new('AutoSun', 'SUN')
light_auto_sun.energy = 3.0
light_auto_sun.angle = 0.0523599
ob_auto_sun = bpy.data.objects.new('AutoSun', light_auto_sun)
scene.collection.objects.link(ob_auto_sun)
ob_auto_sun.rotation_euler = (0.872665, 0.174533, 0.523599)
bpy.context.view_layer.update()
